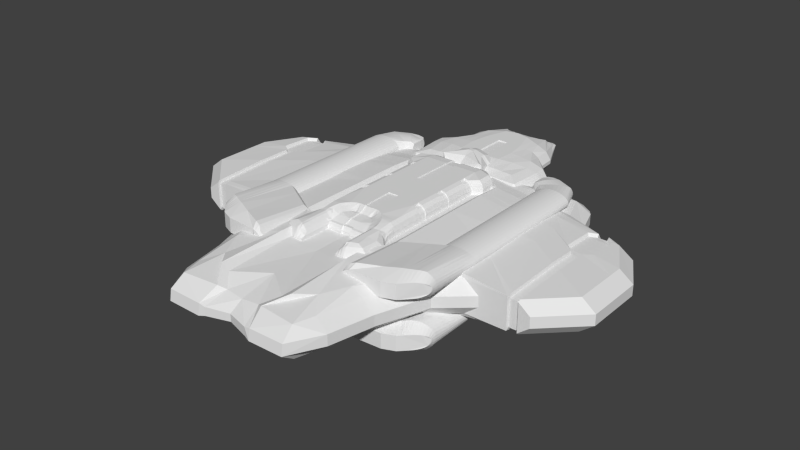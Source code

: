 # Source: Rebel-Flagship-006.blend  (saved by Blender 2.71.0; exported with 4.5.12 LTS)
import bpy
from mathutils import Matrix  # noqa: F401  (used for matrix-valued properties, if any)

bpy.ops.wm.read_factory_settings(use_empty=True)
scene = bpy.context.scene
scene.name = 'Scene'

# ---- collections
col_collection_1 = bpy.data.collections.new('Collection 1'); scene.collection.children.link(col_collection_1)

# ---- world
world_world = bpy.data.worlds.new('World'); scene.world = world_world
world_world.color = (0.05088, 0.05088, 0.05088)
world_world.use_sun_shadow = False
world_world.sun_shadow_jitter_overblur = 0.0
world_world.cycles.sampling_method = 'MANUAL'
world_world.cycles.sample_map_resolution = 256

# ---- meshes
me_cube_006 = bpy.data.meshes.new('Cube.006')
me_cube_006.from_pydata([(-0.705, -2.038, -0.4623), (-0.5393, -3.997, -0.06292), (-1.675, -2.549, -0.06292), (-0.7408, -3.295, -0.409), (-1.243, -2.528, -0.3882), (-0.9924, -3.002, -0.3571), (-1.193, -3.985, -0.06292), (-0.4675, -3.648, -0.2624), (-1.153, -3.705, -0.2539), (-1.42, -2.549, -0.2624), (-1.504, -3.37, -0.06292), (-1.256, -3.33, -0.2539), (-4.144, -0.4705, -0.06292), (-0.554, 2.82, -0.01835), (-0.9589, 1.014, -0.4623), (-2.378, 2.301, -0.06292), (-3.889, -0.4705, -0.2624), (-2.115, 2.244, -0.2539), (-0.5481, 2.679, -0.1287), (-1.247, 2.509, -0.06292), (-1.207, 2.262, -0.2539), (-2.451, 0.4204, -0.409), (-0.5393, 1.968, -0.409), (-1.651, 2.022, -0.3571), (-1.675, -2.549, 0.1367), (-0.5393, -3.964, 0.1367), (-0.705, -2.038, 0.5361), (-1.504, -3.37, 0.1367), (-1.42, -2.549, 0.3361), (-1.256, -3.33, 0.3277), (-0.4675, -3.648, 0.3361), (-1.193, -3.952, 0.1367), (-1.153, -3.705, 0.3277), (-1.243, -2.528, 0.4568), (-0.7408, -3.295, 0.4827), (-0.9924, -3.002, 0.4309), (-4.144, -0.4705, 0.1367), (-0.9589, 1.014, 0.5361), (-0.554, 2.82, 0.09212), (-3.889, -0.4705, 0.3361), (-2.378, 2.301, 0.1367), (-2.115, 2.244, 0.3277), (-0.5393, 1.968, 0.4827), (-2.451, 0.4204, 0.4241), (-1.651, 2.022, 0.3999), (-1.247, 2.509, 0.1367), (-0.5481, 2.679, 0.2025), (-1.207, 2.262, 0.3277), (0.0, 2.797, 0.1072), (0.0, 0.9579, 0.3885), (0.0, 2.55, 0.2479), (0.0, 1.877, 0.3885), (0.0, 0.9579, -0.3148), (0.0, 2.797, -0.03342), (0.0, 1.877, -0.3148), (0.0, 2.55, -0.1741), (0.0, -1.998, 0.3885), (0.0, -3.837, 0.1072), (0.0, -2.917, 0.3885), (0.0, -3.591, 0.2479), (0.0, -3.837, -0.03342), (0.0, -1.998, -0.3148), (0.0, -3.591, -0.1741), (0.0, -2.917, -0.3148), (-2.268, -1.149, 0.3361), (-1.734, -1.618, 0.3361), (-3.449, -1.151, 0.1367), (-2.523, -1.149, 0.1367), (-1.989, -1.618, 0.1367), (-1.734, -1.618, -0.2624), (-2.268, -1.149, -0.2624), (-1.989, -1.618, -0.06292), (-2.523, -1.149, -0.06292), (-3.449, -1.151, -0.06292), (-4.135, 0.6418, -0.06292), (-3.752, 1.315, -0.06292), (-3.502, 1.288, -0.2567), (-3.882, 0.6283, -0.2595), (-3.752, 1.315, 0.1367), (-4.135, 0.6418, 0.1367), (-3.882, 0.6283, 0.3333), (-3.502, 1.288, 0.3305), (-2.574, 1.739, -0.06292), (-2.325, 1.705, 0.3291), (-2.325, 1.705, -0.2553), (-2.574, 1.739, 0.1367), (0.0, 1.647, 0.3885), (0.0, 1.418, 0.3885), (0.0, 1.188, 0.3885), (-0.6828, 1.762, 0.4961), (-0.9589, 1.491, 0.5094), (-0.9589, 1.253, 0.5228), (-1.808, 1.702, 0.398), (-2.239, 1.398, 0.4063), (-2.442, 0.9969, 0.4152), (0.0, 0.2189, 0.3885), (0.0, -0.52, 0.3885), (0.0, -1.259, 0.3885), (-1.305, -1.643, 0.4633), (-1.704, -1.132, 0.4698), (-2.136, -0.3831, 0.4202), (-0.9589, 0.2471, 0.5361), (-0.9589, -1.183, 0.5361), (-0.705, -1.732, 0.5361), (-1.687, 2.314, -0.2539), (-2.096, 2.531, 0.1367), (-1.687, 2.314, 0.3277), (-2.096, 2.531, -0.06292), (-2.115, 2.244, 0.3277), (-2.307, 2.389, 0.1367), (-2.115, 2.244, -0.2539), (-2.307, 2.389, -0.06292), (-0.6828, 1.762, -0.4223), (-0.9589, 1.491, -0.4356), (-0.9589, 1.253, -0.449), (-2.442, 0.9969, -0.396), (-2.239, 1.398, -0.3831), (-1.808, 1.702, -0.3701), (0.0, 1.647, -0.3148), (0.0, 1.418, -0.3148), (0.0, 1.188, -0.3148), (-0.9589, 0.2471, -0.4623), (-0.9589, -1.183, -0.4623), (-0.705, -1.732, -0.4623), (-1.305, -1.643, -0.3934), (-1.704, -1.132, -0.3986), (-2.136, -0.3831, -0.4038), (0.0, 0.2189, -0.3148), (0.0, -0.52, -0.3148), (0.0, -1.259, -0.3148), (-0.8069, 1.483, 0.4126), (-0.8069, 1.008, -0.3601), (-0.3872, 1.958, -0.3176), (-0.3872, 2.678, -0.09486), (-0.3931, 2.819, -0.007039), (-0.5981, -2.055, 0.4339), (-0.5696, -3.318, 0.3914), (-0.3363, -3.574, 0.2749), (-0.4268, -3.96, 0.1162), (-0.3931, 2.819, 0.08081), (-0.3872, 2.678, 0.1686), (-0.3872, 1.958, 0.3914), (-0.8069, 1.008, 0.4339), (-0.4268, -3.96, -0.04248), (-0.3363, -3.574, -0.2012), (-0.5696, -3.318, -0.3176), (-0.5981, -2.055, -0.3601), (-0.8069, 0.2438, 0.4339), (-0.8069, 1.245, 0.4232), (-0.5308, 1.753, 0.402), (-0.5797, -1.786, 0.4339), (-0.8069, -1.183, 0.4339), (-0.8069, 1.245, -0.3495), (-0.8069, 1.483, -0.3389), (-0.5308, 1.753, -0.3282), (-0.5797, -1.786, -0.3601), (-0.8069, -1.183, -0.3601), (-0.8069, 0.2438, -0.3601), (-3.38, 0.6962, -0.3209), (-2.906, 0.6972, -0.3391), (-3.043, -1.15, 0.1367), (-3.234, -1.15, 0.1367), (-3.043, -1.041, -0.2826), (-3.38, 1.303, -0.2736), (-2.906, 1.321, -0.2947), (-3.234, -1.15, -0.06292), (-3.043, -1.15, -0.06292), (-3.043, 1.424, -0.2563), (-3.234, 1.424, -0.2565), (-3.043, 1.552, -0.06292), (-3.234, 1.552, -0.06292), (-3.234, -0.06492, 0.3762), (-3.043, 0.05389, 0.3879), (-3.043, -1.041, 0.3482), (-3.234, -1.111, 0.3361), (-3.043, 1.552, 0.1367), (-3.234, 1.552, 0.1367), (-3.043, 1.424, 0.33), (-3.234, 1.424, 0.3303), (-3.043, -1.15, 0.3361), (-3.043, 0.05389, -0.3487), (-3.234, -0.06492, -0.3291), (-2.906, 0.6972, 0.3811), (-3.38, 0.6962, 0.3702), (-3.234, -1.151, 0.3045), (-3.043, -1.15, -0.2624), (-3.234, -1.151, -0.2308), (-3.234, -1.111, -0.2624), (-2.906, 1.321, 0.3533), (-3.38, 1.303, 0.3406), (-2.445, 0.8527, 0.4174), (-3.884, 0.3536, -0.2603), (-0.9589, 1.193, -0.4523), (-4.137, 0.3637, 0.1367), (0.0, 1.13, -0.3148), (-4.137, 0.3637, -0.06292), (-3.884, 0.3536, 0.334), (0.0, 1.13, 0.3885), (-0.9589, 1.193, 0.5261), (-2.445, 0.8527, -0.3992), (-0.8069, 1.186, 0.4259), (-0.8069, 1.186, -0.3521), (-3.234, 0.5794, 0.3717), (-3.043, 0.5794, 0.3828), (-3.234, 0.5794, -0.323), (-3.043, 0.5794, -0.3415), (-3.187, -1.106, 0.2848), (-3.187, -1.106, -0.2166), (-3.349, 0.6796, -0.2657), (-2.937, 0.6806, -0.2809), (-3.056, -1.105, 0.1177), (-3.222, -1.105, 0.1177), (-3.056, -0.9995, -0.2336), (-3.349, 1.266, -0.226), (-2.937, 1.284, -0.2437), (-3.222, -1.105, -0.04953), (-3.056, -1.105, -0.04953), (-3.056, 1.383, -0.2115), (-3.222, 1.383, -0.2117), (-3.056, 1.507, -0.04953), (-3.222, 1.507, -0.04953), (-3.222, -0.05606, 0.3183), (-3.056, 0.05879, 0.3282), (-3.056, -0.9995, 0.2949), (-3.222, -1.067, 0.2848), (-3.056, 1.507, 0.1177), (-3.222, 1.507, 0.1177), (-3.056, 1.383, 0.2797), (-3.222, 1.383, 0.2799), (-3.056, -1.105, 0.2848), (-3.056, 0.05879, -0.2889), (-3.222, -0.05606, -0.2725), (-2.937, 0.6806, 0.3224), (-3.349, 0.6796, 0.3133), (-3.222, -1.106, 0.2583), (-3.056, -1.105, -0.2166), (-3.222, -1.106, -0.1901), (-3.222, -1.067, -0.2166), (-2.937, 1.284, 0.2991), (-3.349, 1.266, 0.2885), (-3.222, 0.5668, 0.3145), (-3.056, 0.5668, 0.3239), (-3.222, 0.5668, -0.2674), (-3.056, 0.5668, -0.2829)], [], [(157, 131, 52, 127), (139, 48, 53, 134), (147, 142, 37, 101), (138, 25, 1, 143), (0, 3, 5, 4), (3, 7, 8, 5), (1, 6, 8, 7), (6, 10, 11, 8), (2, 9, 11, 10), (9, 4, 5, 11), (5, 8, 11), (177, 83, 85, 175), (107, 19, 20, 104), (13, 18, 20, 19), (18, 22, 23, 20), (112, 117, 23, 22), (117, 84, 17, 23), (17, 110, 104, 20, 23), (24, 27, 29, 28), (27, 31, 32, 29), (25, 30, 32, 31), (30, 34, 35, 32), (26, 33, 35, 34), (33, 28, 29, 35), (29, 32, 35), (45, 105, 106, 47), (83, 92, 44, 41), (89, 42, 44, 92), (42, 46, 47, 44), (38, 45, 47, 46), (109, 40, 41, 108), (41, 44, 47, 106, 108), (1, 25, 31, 6), (6, 31, 27, 10), (10, 27, 24, 2), (101, 37, 43, 100), (173, 100, 43, 172), (186, 187, 237, 236), (38, 13, 19, 45), (109, 111, 15, 40), (85, 82, 169, 175), (123, 0, 4, 124), (69, 124, 4, 9), (69, 9, 2, 71), (154, 112, 22, 132), (132, 22, 18, 133), (133, 18, 13, 134), (135, 26, 34, 136), (136, 34, 30, 137), (137, 30, 25, 138), (139, 38, 46, 140), (140, 46, 42, 141), (200, 198, 37, 142), (143, 1, 7, 144), (144, 7, 3, 145), (145, 3, 0, 146), (66, 36, 12, 73), (28, 65, 68, 24), (65, 64, 67, 68), (161, 184, 66), (16, 187, 186, 73, 12), (185, 70, 72, 166), (70, 69, 71, 72), (24, 68, 71, 2), (68, 67, 72, 71), (165, 161, 66, 73), (33, 98, 65, 28), (195, 191, 16, 12), (76, 77, 74, 75), (90, 89, 92, 93), (26, 103, 98, 33), (193, 196, 80, 79), (91, 90, 93, 94), (79, 80, 81, 78), (45, 19, 107, 105), (105, 109, 108, 106), (193, 195, 12, 36), (17, 84, 82, 15), (40, 15, 82, 85), (98, 99, 64, 65), (151, 147, 101, 102), (103, 102, 99, 98), (203, 190, 94, 182), (135, 150, 103, 26), (64, 99, 100, 173, 179), (141, 42, 89, 149), (102, 101, 100, 99), (170, 168, 76, 75), (150, 151, 102, 103), (85, 83, 41, 40), (198, 91, 94, 190), (182, 94, 93, 188), (188, 93, 92, 83, 177), (111, 107, 104, 110), (105, 107, 111, 109), (130, 90, 91, 148), (75, 74, 79, 78), (149, 89, 90, 130), (15, 111, 110, 17), (192, 199, 115, 114), (114, 115, 116, 113), (113, 116, 117, 112), (201, 192, 114, 152), (152, 114, 113, 153), (153, 113, 112, 154), (146, 155, 129, 61), (155, 156, 128, 129), (156, 157, 127, 128), (14, 121, 126, 21), (121, 122, 125, 126), (122, 123, 124, 125), (70, 125, 124, 69), (177, 175, 225, 227), (181, 187, 16), (204, 181, 16, 191), (163, 158, 77, 76), (168, 163, 76), (121, 14, 131, 157), (38, 139, 134, 13), (95, 49, 142, 147), (57, 138, 143, 60), (118, 154, 132, 54), (54, 132, 133, 55), (55, 133, 134, 53), (56, 135, 136, 58), (58, 136, 137, 59), (59, 137, 138, 57), (48, 139, 140, 50), (50, 140, 141, 51), (197, 200, 142, 49), (60, 143, 144, 62), (62, 144, 145, 63), (63, 145, 146, 61), (96, 95, 147, 151), (56, 97, 150, 135), (51, 141, 149, 86), (97, 96, 151, 150), (87, 130, 148, 88), (86, 149, 130, 87), (194, 201, 152, 120), (120, 152, 153, 119), (119, 153, 154, 118), (0, 123, 155, 146), (123, 122, 156, 155), (122, 121, 157, 156), (80, 183, 189, 81), (188, 177, 227, 238), (181, 204, 242, 231), (174, 39, 36, 66, 184), (180, 162, 212, 230), (21, 126, 162, 180), (170, 176, 226, 220), (115, 159, 164, 116), (196, 202, 183, 80), (165, 186, 236, 215), (167, 164, 214, 217), (81, 189, 178), (183, 202, 240, 233), (166, 160, 210, 216), (64, 179, 160, 67), (186, 165, 73), (182, 188, 238, 232), (172, 203, 241, 222), (67, 160, 166, 72), (174, 171, 39), (176, 178, 228, 226), (126, 125, 70, 185, 162), (176, 170, 75, 78), (178, 189, 239, 228), (162, 185, 235, 212), (116, 164, 167, 84, 117), (187, 181, 231, 237), (199, 205, 159, 115), (81, 178, 176, 78), (169, 167, 217, 219), (160, 179, 229, 210), (82, 84, 167, 169), (148, 91, 198, 200), (74, 77, 191, 195), (36, 39, 196, 193), (79, 74, 195, 193), (172, 43, 190, 203), (37, 198, 190, 43), (14, 21, 199, 192), (131, 14, 192, 201), (158, 204, 191, 77), (88, 148, 200, 197), (52, 131, 201, 194), (39, 171, 202, 196), (164, 159, 209, 214), (163, 168, 218, 213), (21, 180, 205, 199), (206, 224, 234), (212, 235, 207), (233, 232, 238, 239), (237, 207, 236), (230, 212, 207, 237, 231), (209, 208, 213, 214), (240, 241, 232, 233), (229, 223, 206), (239, 238, 227, 228), (229, 206, 234, 211, 210), (207, 235, 216, 215, 236), (210, 211, 215, 216), (206, 223, 222, 221, 224), (225, 219, 220, 226), (214, 213, 218, 217), (243, 242, 208, 209), (228, 227, 225, 226), (219, 217, 218, 220), (221, 222, 241, 240), (230, 231, 242, 243), (171, 174, 224, 221), (204, 158, 208, 242), (203, 182, 232, 241), (185, 166, 216, 235), (158, 163, 213, 208), (175, 169, 219, 225), (205, 180, 230, 243), (184, 161, 211, 234), (168, 170, 220, 218), (174, 184, 234, 224), (173, 172, 222, 223), (202, 171, 221, 240), (179, 173, 223, 229), (159, 205, 243, 209), (189, 183, 233, 239), (161, 165, 215, 211)])
me_cube_006.use_remesh_preserve_volume = False
me_cube_006.use_remesh_preserve_attributes = False
me_cube_006.use_mirror_vertex_groups = False
me_cube_006.update()
me_cube_001 = bpy.data.meshes.new('Cube.001')
me_cube_001.from_pydata([(-0.8811, -0.7808, 0.3106), (-0.9067, -0.7701, 0.3085), (-0.9302, -0.7603, 0.3048), (-0.9509, -0.7517, 0.2874), (-0.9679, -0.7446, 0.2695), (-0.9805, -0.7394, 0.249), (-0.9882, -0.7361, 0.2268), (-0.9908, -0.735, 0.2038), (-0.9882, -0.7361, 0.1807), (-0.9805, -0.7394, 0.1585), (-0.9679, -0.7446, 0.1381), (-0.9509, -0.7517, 0.1202), (-0.9302, -0.7603, 0.1054), (-0.9067, -0.7701, 0.09452), (-0.8811, -0.7808, 0.08779), (-0.8545, -0.7919, 0.08552), (-0.8279, -0.803, 0.08779), (-0.8023, -0.8136, 0.09452), (-0.772, -0.8252, 0.1054), (-0.772, -0.8252, 0.3096), (-0.8023, -0.8136, 0.3096), (-0.8279, -0.803, 0.3096), (-0.8545, -0.7919, 0.3096), (-0.975, -0.3517, 0.2429), (-0.8795, -0.3517, 0.2744), (-0.9336, -0.3517, 0.2633), (-0.9077, -0.3517, 0.2702), (-0.9563, -0.3517, 0.2541), (-0.9889, -0.3517, 0.23), (-0.9974, -0.3517, 0.2161), (-1.0, -0.3517, 0.2016), (-0.9974, -0.3517, 0.1872), (-0.975, -0.3517, 0.1604), (-0.9889, -0.3517, 0.1733), (-0.9336, -0.3517, 0.14), (-0.9077, -0.3517, 0.1331), (-0.8795, -0.3517, 0.1289), (-0.7928, -0.3517, 0.1331), (-0.821, -0.3517, 0.1289), (-0.7669, -0.3517, 0.14), (-0.8503, -0.3517, 0.1274), (-0.7255, -0.3517, 0.1604), (-0.7002, -0.3517, 0.2016), (-0.7116, -0.3517, 0.23), (-0.7255, -0.3517, 0.2429), (-0.9563, -0.3517, 0.1492), (-0.7116, -0.3517, 0.1733), (-0.7031, -0.3517, 0.1872), (-0.7031, -0.3517, 0.2161), (-0.7442, -0.3517, 0.2541), (-0.821, -0.3517, 0.2744), (-0.7669, -0.3517, 0.2633), (-0.8503, -0.3517, 0.2758), (-0.7928, -0.3517, 0.2702), (-0.7442, -0.3517, 0.1492), (-0.772, -0.8252, 0.1054), (-0.7669, -0.3517, 0.14), (-0.7255, -0.3517, 0.1604), (-0.7002, -0.3517, 0.2016), (-0.7116, -0.3517, 0.23), (-0.7255, -0.3517, 0.2429), (-0.7116, -0.3517, 0.1733), (-0.7031, -0.3517, 0.1872), (-0.7031, -0.3517, 0.2161), (-0.7442, -0.3517, 0.2541), (-0.7669, -0.3517, 0.2633), (-0.7442, -0.3517, 0.1492), (-0.4821, -0.943, 0.1054), (-0.4419, -0.952, 0.1202), (-0.4216, -0.9617, 0.1381), (-0.4114, -0.9711, 0.1585), (-0.3902, -0.9651, 0.1807), (-0.3873, -0.9651, 0.2038), (-0.3902, -0.9651, 0.2268), (-0.4114, -0.971, 0.249), (-0.4216, -0.9617, 0.2695), (-0.4419, -0.952, 0.2874), (-0.4821, -0.943, 0.3021), (-0.463, -0.5165, 0.14), (-0.4216, -0.5165, 0.1604), (-0.3963, -0.5165, 0.2016), (-0.4077, -0.5165, 0.23), (-0.4216, -0.5165, 0.2429), (-0.4077, -0.5165, 0.1733), (-0.3992, -0.5165, 0.1872), (-0.3992, -0.5165, 0.2161), (-0.4403, -0.5165, 0.2541), (-0.463, -0.5165, 0.2633), (-0.4403, -0.5165, 0.1492), (-0.9091, -0.861, 0.2633), (-0.9285, -0.8424, 0.2603), (-0.9463, -0.8253, 0.2545), (-0.962, -0.8103, 0.2466), (-0.9758, -0.7912, 0.2369), (-0.9821, -0.7799, 0.226), (-0.9859, -0.773, 0.214), (-0.9872, -0.7707, 0.2016), (-0.9859, -0.773, 0.1893), (-0.9821, -0.7799, 0.1773), (-0.9758, -0.7912, 0.1664), (-0.962, -0.8103, 0.1567), (-0.9463, -0.8253, 0.1488), (-0.9285, -0.8424, 0.143), (-0.9091, -0.861, 0.14), (-0.8889, -0.8803, 0.14), (-0.8688, -0.8996, 0.14), (-0.8494, -0.9182, 0.14), (-0.8261, -0.9392, 0.14), (-0.8261, -0.9392, 0.2633), (-0.8494, -0.9181, 0.2633), (-0.8688, -0.8996, 0.2633), (-0.8889, -0.8803, 0.2633), (-0.4637, -0.9902, 0.14), (-0.4409, -0.9902, 0.1492), (-0.4223, -0.9902, 0.1604), (-0.4084, -0.9902, 0.1733), (-0.3999, -0.9902, 0.1872), (-0.397, -0.9902, 0.2016), (-0.3999, -0.9902, 0.2161), (-0.4084, -0.9902, 0.23), (-0.4223, -0.9902, 0.2429), (-0.4409, -0.9902, 0.2541), (-0.4637, -0.9902, 0.2633), (-0.8417, 0.7433, 0.2758), (-0.9664, 0.7433, 0.2429), (-0.8709, 0.7433, 0.2744), (-0.925, 0.7433, 0.2633), (-0.8991, 0.7433, 0.2702), (-0.9477, 0.7433, 0.2541), (-0.9803, 0.7433, 0.23), (-0.9888, 0.7433, 0.2161), (-0.9917, 0.7433, 0.2016), (-0.9888, 0.7433, 0.1872), (-0.9664, 0.7433, 0.1604), (-0.9803, 0.7433, 0.1733), (-0.925, 0.7433, 0.14), (-0.8991, 0.7433, 0.1331), (-0.8709, 0.7433, 0.1289), (-0.7843, 0.7433, 0.1331), (-0.8124, 0.7433, 0.1289), (-0.7583, 0.7433, 0.14), (-0.8417, 0.7433, 0.1274), (-0.7169, 0.7433, 0.1604), (-0.6916, 0.7433, 0.2016), (-0.7031, 0.7433, 0.23), (-0.7169, 0.7433, 0.2429), (-0.9477, 0.7433, 0.1492), (-0.7031, 0.7433, 0.1733), (-0.6945, 0.7433, 0.1872), (-0.6945, 0.7433, 0.2161), (-0.7356, 0.7433, 0.2541), (-0.8124, 0.7433, 0.2744), (-0.7583, 0.7433, 0.2633), (-0.7843, 0.7433, 0.2702), (-0.7356, 0.7433, 0.1492), (-0.6039, -0.4176, 0.2429), (-0.6226, -0.4176, 0.2541), (-0.5787, -0.4176, 0.2016), (-0.5815, -0.4176, 0.2161), (-0.656, -0.8723, 0.1054), (-0.6453, -0.4176, 0.14), (-0.5901, -0.4176, 0.23), (-0.5901, -0.4176, 0.1733), (-0.6039, -0.4176, 0.1604), (-0.6226, -0.4176, 0.1492), (-0.656, -0.8723, 0.3021), (-0.6453, -0.4176, 0.2633), (-0.5815, -0.4176, 0.1872), (-0.7263, -0.9765, 0.14), (-0.7263, -0.9765, 0.2633), (-0.4639, -0.9893, 0.2541), (-0.4641, -0.9886, 0.2429), (-0.4642, -0.9881, 0.23), (-0.4643, -0.9877, 0.2161), (-0.4643, -0.9876, 0.2016), (-0.4643, -0.9877, 0.1872), (-0.4642, -0.9881, 0.1733), (-0.4641, -0.9886, 0.1604), (-0.4639, -0.9893, 0.1492), (-0.682, 0.7995, 0.2478), (-0.8895, 0.9038, 0.2478), (-0.647, 0.8039, 0.0), (-0.682, 0.7995, 0.1345), (-0.8895, 0.9038, 0.1287), (-0.7858, 0.8516, 0.2602), (-0.6576, 0.7873, 0.1911), (-0.914, 0.916, 0.1911), (-0.7858, 0.8516, 0.115), (-0.61, 0.8474, 0.1911), (-0.845, 0.8814, 0.2558), (-0.6665, 0.7917, 0.2237), (-0.905, 0.9116, 0.1553), (-0.7266, 0.8219, 0.1199), (-0.7266, 0.8219, 0.2558), (-0.6665, 0.7917, 0.1586), (-0.905, 0.9116, 0.227), (-0.845, 0.8814, 0.1199), (-0.6104, 0.9117, 0.1911), (-0.6103, 0.8956, 0.1805), (-0.6103, 0.8956, 0.2018), (-0.6104, 0.9127, 0.1531), (-0.6108, 0.9648, 0.2027), (-0.6098, 0.8264, 0.1796), (-0.6102, 0.8785, 0.2325), (-0.6102, 0.8785, 0.1531), (-0.869, 0.8935, 0.2518), (-0.6744, 0.7957, 0.2368), (-0.8972, 0.9076, 0.1409), (-0.7025, 0.8098, 0.1305), (-0.7025, 0.8098, 0.2518), (-0.6744, 0.7957, 0.1455), (-0.8972, 0.9076, 0.2414), (-0.869, 0.8935, 0.1243), (-0.6108, 0.9648, 0.1796), (-0.6098, 0.8264, 0.2027), (-0.6104, 0.9127, 0.2325), (-0.6102, 0.8795, 0.1911), (-0.8168, 0.8673, 0.259), (-0.6601, 0.7885, 0.2083), (-0.9114, 0.9148, 0.1722), (-0.7547, 0.836, 0.1164), (-0.7547, 0.836, 0.259), (-0.6601, 0.7885, 0.174), (-0.9114, 0.9148, 0.21), (-0.8168, 0.8673, 0.1164), (-0.6107, 0.9439, 0.1911), (-0.6103, 0.8956, 0.1591), (-0.6103, 0.8956, 0.2232), (-0.6106, 0.9415, 0.1531), (-0.6108, 0.957, 0.2218), (-0.6099, 0.8342, 0.1605), (-0.61, 0.8497, 0.2325), (-0.61, 0.8497, 0.1531), (-0.6108, 0.957, 0.1605), (-0.6099, 0.8342, 0.2218), (-0.6106, 0.9415, 0.2325), (-0.6101, 0.8635, 0.1698), (-0.6105, 0.9278, 0.1698), (-0.6105, 0.9278, 0.2125), (-0.6101, 0.8635, 0.2125), (-0.6101, 0.8635, 0.1911), (-0.6105, 0.9278, 0.1911), (-0.6103, 0.8956, 0.1698), (-0.6103, 0.8956, 0.2125), (-0.6106, 0.9282, 0.1531), (-0.6108, 0.9613, 0.213), (-0.6098, 0.8299, 0.1693), (-0.6101, 0.863, 0.2325), (-0.6101, 0.863, 0.1531), (-0.6108, 0.9613, 0.1693), (-0.6098, 0.8299, 0.213), (-0.6106, 0.9282, 0.2325), (-0.6103, 0.8956, 0.1911), (-0.6103, 0.8956, 0.1531), (-0.6108, 0.9662, 0.1911), (-0.6098, 0.825, 0.1911), (-0.6103, 0.8956, 0.2325), (-0.6107, 0.9528, 0.1531), (-0.6099, 0.8385, 0.1531), (-0.6107, 0.9528, 0.2325), (-0.6099, 0.8385, 0.2325), (-0.6381, 0.8284, 0.2478), (-0.7531, 0.963, 0.2478), (-0.6381, 0.8284, 0.1345), (-0.7531, 0.963, 0.1345), (-0.6956, 0.8957, 0.2602), (-0.6246, 0.8125, 0.1911), (-0.7666, 0.9788, 0.1911), (-0.6956, 0.8957, 0.122), (-0.6379, 0.984, 0.1498), (-0.7284, 0.9341, 0.2558), (-0.6295, 0.8183, 0.2237), (-0.7617, 0.973, 0.1553), (-0.6628, 0.8573, 0.1265), (-0.6628, 0.8573, 0.2558), (-0.6295, 0.8183, 0.1586), (-0.7617, 0.973, 0.227), (-0.7284, 0.9341, 0.1265), (-0.6127, 0.8242, 0.2037), (-0.6342, 0.943, 0.2354), (-0.6387, 0.9883, 0.1578), (-0.6127, 0.8242, 0.1786), (-0.6379, 0.984, 0.2325), (-0.6289, 0.9133, 0.1416), (-0.6134, 0.8278, 0.2149), (-0.6196, 0.862, 0.1439), (-0.7417, 0.9497, 0.2518), (-0.6339, 0.8234, 0.2368), (-0.7573, 0.9679, 0.1409), (-0.6495, 0.8417, 0.1305), (-0.6495, 0.8417, 0.2518), (-0.6339, 0.8234, 0.1455), (-0.7573, 0.9679, 0.2414), (-0.7417, 0.9497, 0.1305), (-0.6142, 0.8323, 0.2245), (-0.6196, 0.862, 0.2383), (-0.6404, 0.9979, 0.1911), (-0.6171, 0.8483, 0.1469), (-0.7128, 0.9158, 0.259), (-0.626, 0.8142, 0.2083), (-0.7652, 0.9772, 0.1722), (-0.6784, 0.8755, 0.1233), (-0.6784, 0.8755, 0.259), (-0.626, 0.8142, 0.174), (-0.7652, 0.9772, 0.21), (-0.7128, 0.9158, 0.1233), (-0.6342, 0.943, 0.1469), (-0.6395, 0.9928, 0.2149), (-0.6225, 0.878, 0.2407), (-0.615, 0.8367, 0.1498), (-0.6268, 0.8324, 0.142), (-0.6243, 0.8278, 0.1515), (-0.6511, 0.8767, 0.2501), (-0.6615, 0.8957, 0.2511), (-0.6936, 0.9914, 0.2194), (-0.6958, 0.9953, 0.206), (-0.6893, 0.9464, 0.1385), (-0.6813, 0.9317, 0.135), (-0.6337, 0.8449, 0.1385), (-0.6966, 0.9969, 0.1911), (-0.6958, 0.9953, 0.1762), (-0.6417, 0.8596, 0.2473), (-0.6216, 0.823, 0.1629), (-0.6243, 0.8278, 0.2308), (-0.6268, 0.8324, 0.2403), (-0.6719, 0.9146, 0.2501), (-0.6936, 0.9914, 0.1629), (-0.6417, 0.8596, 0.135), (-0.6813, 0.9317, 0.2473), (-0.6216, 0.823, 0.2194), (-0.6719, 0.9146, 0.1322), (-0.6615, 0.8957, 0.1311), (-0.6884, 0.982, 0.2403), (-0.691, 0.9866, 0.2308), (-0.6195, 0.8191, 0.1762), (-0.6187, 0.8175, 0.1911), (-0.6337, 0.8449, 0.2438), (-0.6511, 0.8767, 0.1322), (-0.691, 0.9866, 0.1515), (-0.6884, 0.982, 0.142), (-0.6195, 0.8191, 0.206), (-0.6893, 0.9464, 0.2438), (-0.6101, 0.8635, 0.2232), (-0.6101, 0.8635, 0.2018), (-0.6102, 0.8795, 0.2125), (-0.61, 0.8474, 0.2125), (-0.6105, 0.9278, 0.2232), (-0.6105, 0.9278, 0.2018), (-0.6107, 0.9439, 0.2125), (-0.6104, 0.9117, 0.2125), (-0.6105, 0.9278, 0.1805), (-0.6105, 0.9278, 0.1591), (-0.6107, 0.9439, 0.1698), (-0.6104, 0.9117, 0.1698), (-0.6101, 0.8635, 0.1805), (-0.6101, 0.8635, 0.1591), (-0.6102, 0.8795, 0.1698), (-0.61, 0.8474, 0.1698), (-0.61, 0.8474, 0.2232), (-0.6104, 0.9117, 0.2232), (-0.6104, 0.9117, 0.1805), (-0.61, 0.8474, 0.1805), (-0.6102, 0.8795, 0.2232), (-0.6102, 0.8795, 0.2018), (-0.61, 0.8474, 0.2018), (-0.6107, 0.9439, 0.2232), (-0.6107, 0.9439, 0.2018), (-0.6104, 0.9117, 0.2018), (-0.6107, 0.9439, 0.1805), (-0.6107, 0.9439, 0.1591), (-0.6104, 0.9117, 0.1591), (-0.6102, 0.8795, 0.1805), (-0.6102, 0.8795, 0.1591), (-0.61, 0.8474, 0.1591), (-0.6225, 0.878, 0.1416), (-0.6171, 0.8483, 0.2354), (-0.6125, 0.8227, 0.1911), (-0.6387, 0.9883, 0.2245), (-0.6257, 0.8956, 0.1407), (-0.6318, 0.9293, 0.2383), (-0.6395, 0.9928, 0.1674), (-0.6289, 0.9133, 0.2407), (-0.615, 0.8367, 0.2325), (-0.6134, 0.8278, 0.1674), (-0.6401, 0.9965, 0.1786), (-0.6318, 0.9293, 0.1439), (-0.6401, 0.9965, 0.2037), (-0.6257, 0.8956, 0.2416), (-0.6142, 0.8323, 0.1578)], [], [(2, 91, 90, 1), (0, 22, 52, 24), (2, 1, 26, 25), (1, 0, 24, 26), (7, 6, 29, 30), (9, 8, 31, 33), (12, 11, 45, 34), (10, 9, 33, 32), (8, 7, 30, 31), (11, 10, 32, 45), (17, 16, 38, 37), (15, 14, 36, 40), (47, 62, 61, 46), (13, 12, 34, 35), (49, 64, 60, 44), (14, 13, 35, 36), (43, 59, 63, 48), (6, 5, 28, 29), (5, 4, 23, 28), (3, 2, 25, 27), (21, 20, 53, 50), (20, 19, 51, 53), (22, 21, 50, 52), (4, 3, 27, 23), (18, 17, 37, 39), (16, 15, 40, 38), (155, 82, 81, 161), (15, 104, 103, 14), (161, 81, 85, 158), (77, 122, 121, 76), (156, 86, 82, 155), (70, 115, 114, 69), (158, 85, 80, 157), (160, 78, 67, 159), (39, 56, 55, 18), (54, 66, 56, 39), (41, 57, 66, 54), (42, 58, 62, 47), (44, 60, 59, 43), (51, 65, 64, 49), (46, 61, 57, 41), (48, 63, 58, 42), (68, 67, 78, 88), (73, 72, 80, 85), (70, 69, 79, 83), (71, 70, 83, 84), (75, 74, 81, 82), (72, 71, 84, 80), (74, 73, 85, 81), (77, 76, 86, 87), (76, 75, 82, 86), (69, 68, 88, 79), (162, 83, 79, 163), (164, 88, 78, 160), (163, 79, 88, 164), (165, 77, 87, 166), (166, 87, 86, 156), (21, 110, 109, 20), (75, 120, 119, 74), (157, 80, 84, 167), (11, 100, 99, 10), (167, 84, 83, 162), (112, 113, 178), (174, 117, 118, 173), (171, 120, 121, 170), (173, 118, 119, 172), (172, 119, 120, 171), (176, 115, 116, 175), (175, 116, 117, 174), (170, 121, 122), (178, 113, 114, 177), (177, 114, 115, 176), (165, 169, 122, 77), (0, 89, 111, 22), (17, 106, 105, 16), (1, 90, 89, 0), (9, 98, 97, 8), (69, 114, 113, 68), (12, 101, 100, 11), (71, 116, 115, 70), (4, 93, 92, 3), (16, 105, 104, 15), (14, 103, 102, 13), (72, 117, 116, 71), (18, 107, 106, 17), (73, 118, 117, 72), (13, 102, 101, 12), (5, 94, 93, 4), (74, 119, 118, 73), (20, 109, 108, 19), (8, 97, 96, 7), (7, 96, 95, 6), (10, 99, 98, 9), (68, 113, 112, 67), (3, 92, 91, 2), (76, 121, 120, 75), (6, 95, 94, 5), (22, 111, 110, 21), (24, 52, 123, 125), (25, 26, 127, 126), (26, 24, 125, 127), (30, 29, 130, 131), (33, 31, 132, 134), (34, 45, 146, 135), (32, 33, 134, 133), (31, 30, 131, 132), (45, 32, 133, 146), (37, 38, 139, 138), (40, 36, 137, 141), (54, 39, 140, 154), (48, 42, 143, 149), (35, 34, 135, 136), (46, 41, 142, 147), (47, 46, 147, 148), (44, 43, 144, 145), (36, 35, 136, 137), (42, 47, 148, 143), (43, 48, 149, 144), (29, 28, 129, 130), (28, 23, 124, 129), (27, 25, 126, 128), (50, 53, 153, 151), (53, 51, 152, 153), (51, 49, 150, 152), (52, 50, 151, 123), (23, 27, 128, 124), (49, 44, 145, 150), (39, 37, 138, 140), (38, 40, 141, 139), (41, 54, 154, 142), (60, 155, 161, 59), (59, 161, 158, 63), (64, 156, 155, 60), (63, 158, 157, 58), (56, 160, 159, 55), (61, 162, 163, 57), (66, 164, 160, 56), (57, 163, 164, 66), (65, 166, 156, 64), (58, 157, 167, 62), (62, 167, 162, 61), (67, 112, 168, 159), (159, 168, 107, 55), (90, 91, 92, 93, 94, 95, 96, 97, 98, 99, 100, 101, 102, 103, 104, 105, 106, 107, 108, 109, 110, 111, 89), (107, 168, 169, 108), (112, 122, 169, 168), (19, 65, 51), (19, 165, 166, 65), (19, 108, 169, 165), (199, 243, 344, 363), (344, 362, 342, 239), (243, 227, 362, 344), (227, 256, 203, 362), (357, 361, 202, 246), (236, 354, 361, 357), (354, 240, 188, 361), (353, 360, 198, 242), (237, 350, 360, 353), (350, 241, 197, 360), (349, 359, 227, 243), (238, 346, 359, 349), (346, 251, 215, 359), (345, 358, 234, 250), (239, 342, 358, 345), (342, 247, 231, 358), (373, 357, 246, 230), (372, 356, 236, 355), (371, 216, 240, 354), (370, 353, 242, 226), (369, 352, 237, 351), (368, 225, 241, 350), (367, 349, 243, 199), (366, 348, 238, 347), (365, 235, 251, 346), (364, 345, 250, 214), (363, 344, 239, 343), (362, 203, 247, 342), (361, 188, 255, 202), (360, 197, 252, 198), (359, 215, 256, 227), (358, 231, 260, 234), (223, 304, 267, 186), (183, 264, 293, 212), (189, 270, 286, 205), (191, 272, 288, 207), (218, 299, 271, 190), (205, 286, 262, 180), (209, 290, 274, 193), (220, 301, 273, 192), (185, 266, 299, 218), (207, 288, 264, 183), (211, 292, 276, 195), (194, 275, 303, 222), (187, 268, 301, 220), (179, 261, 290, 209), (196, 277, 305, 224), (222, 303, 266, 185), (180, 262, 292, 211), (224, 305, 268, 187), (190, 271, 287, 206), (217, 298, 270, 189), (192, 273, 289, 208), (219, 300, 272, 191), (184, 265, 298, 217), (206, 287, 261, 179), (210, 291, 275, 194), (193, 274, 302, 221), (186, 267, 300, 219), (208, 289, 263, 182), (212, 293, 277, 196), (195, 276, 304, 223), (221, 302, 265, 184), (182, 263, 291, 210), (123, 151, 221, 184), (151, 153, 193, 221), (153, 152, 209, 193), (152, 150, 179, 209), (150, 145, 206, 179), (145, 144, 190, 206), (144, 149, 218, 190), (149, 143, 185, 218), (143, 148, 222, 185), (148, 147, 194, 222), (147, 142, 210, 194), (142, 154, 182, 210), (154, 140, 208, 182), (140, 138, 192, 208), (138, 139, 220, 192), (139, 141, 187, 220), (141, 137, 224, 187), (137, 136, 196, 224), (136, 135, 212, 196), (135, 146, 183, 212), (146, 133, 207, 183), (133, 134, 191, 207), (134, 132, 219, 191), (132, 131, 186, 219), (131, 130, 223, 186), (130, 129, 195, 223), (129, 124, 211, 195), (124, 128, 180, 211), (128, 126, 205, 180), (126, 127, 189, 205), (127, 125, 217, 189), (125, 123, 184, 217), (263, 310, 311, 291), (302, 312, 313, 265), (276, 314, 315, 304), (293, 316, 317, 277), (289, 318, 310, 263), (267, 319, 320, 300), (274, 321, 312, 302), (291, 311, 322, 275), (287, 323, 324, 261), (265, 313, 325, 298), (300, 320, 326, 272), (273, 327, 318, 289), (298, 325, 328, 270), (271, 329, 323, 287), (305, 330, 331, 268), (262, 332, 333, 292), (303, 334, 335, 266), (277, 317, 330, 305), (261, 324, 336, 290), (268, 331, 337, 301), (275, 322, 334, 303), (292, 333, 314, 276), (288, 338, 339, 264), (266, 335, 340, 299), (301, 337, 327, 273), (290, 336, 321, 274), (286, 341, 332, 262), (299, 340, 329, 271), (272, 326, 338, 288), (270, 328, 341, 286), (264, 339, 316, 293), (304, 315, 319, 267), (386, 201, 254, 296), (269, 257, 228, 306), (379, 251, 235, 279), (380, 249, 233, 280), (278, 214, 250, 284), (279, 235, 259, 282), (375, 231, 247, 295), (374, 204, 248, 285), (376, 255, 214, 278), (280, 233, 257, 269), (377, 229, 245, 307), (383, 246, 202, 281), (378, 253, 204, 374), (382, 260, 231, 375), (385, 244, 200, 283), (281, 202, 255, 376), (282, 259, 229, 377), (283, 200, 253, 378), (284, 250, 234, 294), (381, 215, 251, 379), (285, 248, 232, 297), (384, 213, 249, 380), (387, 256, 215, 381), (294, 234, 260, 382), (388, 230, 246, 383), (295, 247, 203, 308), (296, 254, 213, 384), (297, 232, 258, 309), (306, 228, 244, 385), (307, 245, 201, 386), (308, 203, 256, 387), (309, 258, 230, 388), (252, 199, 363, 216), (216, 363, 343, 240), (343, 239, 345, 364), (240, 343, 364, 188), (188, 364, 214, 255), (229, 259, 235, 365), (245, 229, 365, 348), (348, 365, 346, 238), (201, 245, 348, 366), (254, 201, 366, 225), (225, 366, 347, 241), (347, 238, 349, 367), (241, 347, 367, 197), (197, 367, 199, 252), (213, 254, 225, 368), (249, 213, 368, 352), (352, 368, 350, 237), (233, 249, 352, 369), (257, 233, 369, 228), (228, 369, 351, 244), (351, 237, 353, 370), (244, 351, 370, 200), (200, 370, 226, 253), (198, 252, 216, 371), (242, 198, 371, 356), (356, 371, 354, 236), (226, 242, 356, 372), (253, 226, 372, 204), (204, 372, 355, 248), (355, 236, 357, 373), (248, 355, 373, 232), (232, 373, 230, 258), (315, 386, 296, 319), (339, 269, 306, 316), (328, 379, 279, 341), (326, 380, 280, 338), (340, 278, 284, 329), (341, 279, 282, 332), (336, 375, 295, 321), (337, 374, 285, 327), (335, 376, 278, 340), (338, 280, 269, 339), (333, 377, 307, 314), (322, 383, 281, 334), (331, 378, 374, 337), (324, 382, 375, 336), (317, 385, 283, 330), (334, 281, 376, 335), (332, 282, 377, 333), (330, 283, 378, 331), (329, 284, 294, 323), (325, 381, 379, 328), (327, 285, 297, 318), (320, 384, 380, 326), (313, 387, 381, 325), (323, 294, 382, 324), (311, 388, 383, 322), (321, 295, 308, 312), (319, 296, 384, 320), (318, 297, 309, 310), (316, 306, 385, 317), (314, 307, 386, 315), (312, 308, 387, 313), (310, 309, 388, 311)])
me_cube_001.use_remesh_preserve_volume = False
me_cube_001.use_remesh_preserve_attributes = False
me_cube_001.use_mirror_vertex_groups = False
me_cube_001.update()
me_cube_002 = bpy.data.meshes.new('Cube.002')
me_cube_002.from_pydata([(0.2048, 0.416, 0.7092), (0.5777, 0.06966, 0.7092), (0.3525, 0.3459, 0.7092), (0.0, -1.25, -0.2264), (0.4532, 0.2664, 0.7092), (0.0, 0.4136, -0.2264), (0.6379, -0.2108, 0.7092), (0.7526, -1.25, 0.7092), (0.7015, -0.5032, 0.7092), (0.7214, -0.676, -0.2264), (0.7015, -0.5032, -0.2264), (0.7526, -1.25, -0.2264), (0.7214, -0.676, 0.7092), (0.6379, -0.2108, -0.2264), (0.2048, 0.416, 1.007), (0.1206, 0.1206, 1.779), (0.5777, 0.06966, 1.007), (0.1206, 0.8825, 1.339), (0.3525, 0.3459, 1.007), (0.5411, 0.7684, 1.32), (0.5597, 0.1206, 1.661), (0.1206, 0.5597, 1.661), (0.5411, 0.5411, 1.547), (0.4532, 0.2664, 1.007), (0.8825, 0.1206, 1.339), (0.7684, 0.5411, 1.32), (0.6379, -0.2108, 1.007), (0.1206, -0.1206, 1.779), (0.7526, -1.25, 1.007), (0.8825, -0.1206, 1.318), (0.7015, -0.5032, 1.007), (0.9371, -0.5384, 1.179), (0.8875, -0.9477, 1.661), (0.5597, -0.1206, 1.661), (0.9684, -0.8171, 1.547), (0.8875, -0.9477, 1.042), (0.5966, -1.247, 1.32), (0.9684, -0.7684, 1.088), (0.0, 0.1206, 1.779), (0.0, 0.5597, 1.661), (0.0, 0.8825, 1.339), (0.0, 0.4136, 1.007), (0.4532, 0.2664, -0.2264), (0.0, 0.4136, 0.7092), (0.0, -0.1206, 1.779), (0.0, -0.5597, 1.661), (0.0, -1.079, 1.339), (0.0, -1.25, 1.007), (0.3525, 0.3459, -0.2264), (0.0, -1.25, 0.7092), (0.5777, 0.06966, -0.2264), (0.2048, 0.416, -0.2264)], [], [(16, 26, 6, 1), (41, 14, 0, 43), (0, 2, 48, 51), (2, 4, 42, 48), (6, 8, 10, 13), (8, 12, 9, 10), (12, 7, 11, 9), (1, 6, 13, 50), (14, 17, 19, 18), (17, 21, 22, 19), (15, 20, 22, 21), (20, 24, 25, 22), (16, 23, 25, 24), (23, 18, 19, 25), (19, 22, 25), (26, 29, 31, 30), (29, 33, 34, 31), (27, 32, 34, 33), (32, 36, 37, 34), (28, 35, 37, 36), (35, 30, 31, 37), (31, 34, 37), (38, 15, 21, 39), (39, 21, 17, 40), (40, 17, 14, 41), (16, 1, 4, 23), (23, 4, 2, 18), (18, 2, 0, 14), (15, 27, 33, 20), (20, 33, 29, 24), (24, 29, 26, 16), (28, 7, 12, 35), (35, 12, 8, 30), (30, 8, 6, 26), (4, 1, 50, 42), (43, 0, 51, 5), (27, 15, 38, 44), (28, 47, 49, 7), (27, 44, 45, 32), (32, 45, 46, 36), (36, 46, 47, 28), (7, 49, 3, 11)])
me_cube_002.use_remesh_preserve_volume = False
me_cube_002.use_remesh_preserve_attributes = False
me_cube_002.use_mirror_vertex_groups = False
me_cube_002.update()
me_cube = bpy.data.meshes.new('Cube')
me_cube.from_pydata([(0.4269, -0.1977, -0.3853), (0.3475, 0.1945, -0.3853), (0.3971, 0.1883, -0.3853), (0.4879, -0.1981, -0.3853), (0.3983, -0.4861, -0.3853), (0.4553, -0.4817, -0.3853), (0.3659, -0.1974, -0.3853), (0.2978, 0.2007, -0.3853), (0.1648, 0.5378, -0.3845), (0.1883, 0.5378, -0.3845), (0.4766, 0.149, -0.3588), (0.3718, -0.821, -0.3323), (0.3414, -0.4906, -0.3853), (0.6233, -0.2015, -0.3588), (0.2439, -0.1967, -0.3853), (0.1986, 0.2132, -0.3853), (0.1412, 0.5378, -0.3845), (0.1669, 0.6922, -0.3609), (0.1907, 0.6922, -0.3609), (0.3264, 0.5071, -0.3633), (0.3253, -0.821, -0.3323), (0.5718, -0.8174, -0.3232), (0.2276, -0.4994, -0.3853), (0.6281, -0.4401, -0.3588), (0.1903, -0.1963, -0.3853), (0.1549, 0.2187, -0.3853), (0.09415, 0.5378, -0.3845), (0.143, 0.6923, -0.3608), (0.3049, 0.6878, -0.3506), (0.2321, 0.8491, -0.2625), (0.5561, 0.1097, -0.3323), (0.4646, 0.4764, -0.3422), (0.3718, -0.9346, -0.2884), (0.3253, -0.9346, -0.2884), (0.2789, -0.821, -0.3323), (0.1775, -0.5033, -0.3853), (0.7587, -0.2049, -0.3323), (0.07805, 0.5379, -0.3845), (0.09535, 0.6923, -0.3608), (0.1907, 0.8507, -0.2617), (0.3249, 0.8478, -0.2587), (0.2718, 0.8503, -0.2619), (0.4191, 0.6834, -0.3403), (0.2789, -0.9345, -0.2884), (0.3718, -0.9759, -0.2286), (0.7717, -0.8138, -0.3142), (0.6191, -0.9358, -0.2858), (0.2313, -0.8211, -0.3323), (0.2226, -0.7873, -0.3378), (0.2016, -0.7042, -0.3516), (0.2011, -0.7036, -0.3517), (0.1821, -0.6781, -0.3561), (0.801, -0.3985, -0.3323), (0.07437, 0.6923, -0.3608), (0.1384, 0.8499, -0.2644), (0.2683, 0.8931, -0.2107), (0.2289, 0.8852, -0.2081), (0.6272, 0.1097, -0.2884), (0.6067, 0.3834, -0.2884), (0.2523, -0.9345, -0.2884), (0.2517, -0.9251, -0.292), (0.2448, -0.8739, -0.3118), (0.3253, -0.9759, -0.2287), (0.1624, -0.6516, -0.3606), (0.1581, -0.6459, -0.3613), (0.123, -0.6224, -0.3637), (0.07805, -0.6042, -0.3647), (0.9149, -0.2146, -0.2884), (0.0, 0.5379, -0.3845), (0.0, 0.6924, -0.3608), (0.09318, 0.8488, -0.2661), (0.1815, 0.8752, -0.2086), (0.306, 0.9, -0.2087), (0.3863, 0.8217, -0.2545), (0.4687, 0.6796, -0.2728), (0.2789, -0.9759, -0.2287), (0.3718, -1.017, -0.1689), (0.6224, -0.9765, -0.2274), (0.8849, -0.9291, -0.2833), (0.8665, -0.9369, -0.2833), (0.9213, -0.3985, -0.2884), (0.0, 0.8402, -0.2692), (0.1196, 0.8663, -0.2102), (0.3463, 0.8998, -0.2029), (0.3435, 0.9499, -0.1511), (0.304, 0.9447, -0.1528), (0.2559, 0.8982, -0.1603), (0.6686, 0.1097, -0.2286), (0.9562, -0.2146, -0.2286), (0.648, 0.3834, -0.2286), (0.255, -0.9759, -0.2287), (0.3253, -1.017, -0.1689), (0.9626, -0.3985, -0.2286), (0.0, 0.8635, -0.2108), (0.142, 0.8752, -0.1618), (0.3779, 0.9456, -0.1493), (0.4002, 0.869, -0.1987), (0.2184, 0.8765, -0.1612), (0.7099, 0.1097, -0.1689), (0.9976, -0.2146, -0.1689), (0.6893, 0.3834, -0.1689), (0.5068, 0.6858, -0.2186), (0.2789, -1.017, -0.1689), (0.3718, -1.017, -0.1097), (0.3253, -1.017, -0.1097), (0.6257, -1.017, -0.1689), (0.873, -0.9771, -0.2261), (0.9251, -0.9356, -0.2261), (1.004, -0.3985, -0.1689), (0.0, 0.8791, -0.1632), (0.4258, 0.9, -0.1486), (0.2881, 0.9576, -0.1171), (0.4036, 0.9744, -0.1107), (0.2611, 0.9017, -0.1328), (0.7099, 0.1097, -0.1097), (0.9976, -0.2146, -0.1097), (0.6893, 0.3834, -0.1097), (0.2576, -1.017, -0.1689), (0.2789, -1.017, -0.1097), (0.6257, -1.017, -0.1097), (0.3718, -0.9989, -0.08315), (1.004, -0.3985, -0.1097), (0.1459, 0.8321, -0.1312), (0.0, 0.8281, -0.1306), (0.4427, 0.9418, -0.1093), (0.3505, 0.9908, -0.1119), (0.22, 0.8432, -0.1274), (0.6915, 0.1097, -0.08315), (0.9792, -0.2146, -0.08315), (0.5449, 0.692, -0.1643), (0.5449, 0.692, -0.1143), (0.671, 0.3834, -0.08315), (0.2576, -1.017, -0.1097), (0.3253, -0.9989, -0.08314), (0.6242, -0.9992, -0.08371), (0.8795, -1.017, -0.1689), (0.8795, -1.017, -0.1097), (0.9652, -0.9422, -0.1689), (0.9856, -0.3985, -0.08315), (0.9652, -0.9422, -0.1097), (0.2523, 0.8505, -0.1056), (0.2829, 0.8603, -0.08672), (0.381, 0.9254, -0.08327), (0.4279, 0.8813, -0.08545), (0.2312, 0.8077, -0.08549), (0.6594, 0.1097, -0.03669), (0.9471, -0.2146, -0.03669), (0.528, 0.6893, -0.09019), (0.6388, 0.3834, -0.03669), (0.2772, -0.9986, -0.08276), (0.8766, -0.9994, -0.08427), (0.6217, -0.9675, -0.03824), (0.3718, -0.9667, -0.03669), (0.9534, -0.3985, -0.03669), (0.9474, -0.9392, -0.08427), (0.0, 0.768, -0.09773), (0.1348, 0.768, -0.09695), (0.3517, 0.9138, -0.08239), (0.1883, 0.7748, -0.09241), (0.6272, 0.1097, 0.009765), (0.9149, -0.2146, 0.009765), (0.4984, 0.6844, -0.04798), (0.6067, 0.3834, 0.009765), (0.3253, -0.9667, -0.03668), (0.8715, -0.9682, -0.03978), (0.9213, -0.3985, 0.009765), (0.9162, -0.9342, -0.03978), (0.2614, 0.7862, -0.04291), (0.3517, 0.8411, -0.04391), (0.3783, 0.8534, -0.04764), (0.2085, 0.7642, -0.05632), (0.5277, 0.1097, 0.07122), (0.4169, 0.8356, -0.05664), (0.4318, 0.6937, -0.01799), (0.4552, 0.3834, 0.07793), (0.2917, -0.9577, -0.03737), (0.6191, -0.9358, 0.007238), (0.8665, -0.9369, 0.004711), (0.3718, -0.9346, 0.009765), (0.6962, -0.201, 0.07122), (0.8849, -0.9291, 0.004711), (0.0, 0.7295, -0.07717), (0.1158, 0.7279, -0.07679), (0.2256, 0.7343, -0.01319), (0.1599, 0.7319, -0.07073), (0.3002, -0.9089, -0.01879), (0.7711, -0.4146, 0.05193), (0.7301, -0.766, 0.04797), (0.2793, 0.6918, 0.03536), (0.3517, 0.7746, 0.009387), (0.1831, 0.7299, -0.03064), (0.322, 0.4353, 0.09206), (0.4158, 0.1097, 0.08871), (0.3718, -0.7756, 0.07122), (0.551, -0.7708, 0.05959), (0.3253, -0.7756, 0.07122), (0.3253, -0.8743, 0.03306), (0.3278, -0.8907, 0.02672), (0.5236, -0.1989, 0.08871), (0.0, 0.7088, -0.0661), (0.1028, 0.7067, -0.06612), (0.1967, 0.7072, 0.01109), (0.1621, 0.6983, -0.01995), (0.3307, -0.5141, 0.1062), (0.3062, -0.7661, 0.07251), (0.5418, -0.4563, 0.08871), (0.1432, 0.7071, -0.06005), (0.232, 0.6562, 0.05027), (0.1968, 0.6372, 0.05725), (0.1888, 0.4873, 0.1062), (0.3039, 0.1097, 0.1062), (0.2894, -0.5185, 0.1062), (0.2838, -0.6555, 0.08756), (0.3253, -0.9346, 0.002123), (0.3511, -0.1968, 0.1062), (0.0, 0.6902, -0.05168), (0.09199, 0.6875, -0.05293), (0.1595, 0.6254, 0.06054), (0.1665, 0.6723, 0.02047), (0.1269, 0.6865, -0.05171), (0.3072, -0.1966, 0.1062), (0.248, -0.5229, 0.1062), (0.258, -0.6048, 0.09486), (0.1652, 0.4932, 0.1062), (0.1416, 0.499, 0.1062), (0.1305, 0.6477, 0.02148), (0.1303, 0.67, -0.01758), (0.2659, 0.1097, 0.1062), (0.2633, -0.1964, 0.1062), (0.2378, -0.5645, 0.1004), (0.0, 0.6692, -0.01756), (0.08556, 0.667, -0.01757), (0.1335, 0.6229, 0.06054), (0.09442, 0.5108, 0.1062), (0.2279, 0.1097, 0.1062), (0.1755, -0.196, 0.1062), (0.1657, -0.5214, 0.1062), (0.1897, -0.5283, 0.1062), (0.152, 0.1097, 0.1062), (0.07968, 0.6462, 0.02148), (0.07616, 0.6257, 0.06055), (0.1369, -0.1958, 0.1062), (0.1295, -0.5117, 0.1062), (0.0, 0.6474, 0.02149), (0.07805, 0.5148, 0.1062), (0.1185, 0.1097, 0.1062), (0.07805, -0.4979, 0.1062), (0.0, 0.5342, 0.1062), (0.0, 0.1097, 0.1062), (0.0, 0.6256, 0.06053), (0.2016, -0.7042, -0.04725), (0.2016, -0.7042, -0.1573), (0.2226, -0.7873, -0.1573), (0.2226, -0.7873, -0.04725), (0.1581, -0.6459, -0.04725), (0.1581, -0.6459, -0.1573), (0.2726, -0.6714, 0.07428), (0.2448, -0.8739, -0.04725), (0.2448, -0.8739, -0.1573), (0.2304, -0.5754, 0.06899), (0.123, -0.6224, -0.04725), (0.123, -0.6224, -0.1573), (0.2824, -0.7325, 0.05676), (0.2895, -0.8812, -0.002808), (0.1808, -0.5405, 0.06899), (0.07805, -0.6042, -0.04725), (0.07805, -0.6042, -0.1573), (0.2517, -0.9251, -0.1573), (0.07805, -0.511, 0.0738), (0.2489, -0.915, -0.07491), (0.07805, -0.1848, -0.3853), (0.07397, 0.6257, -0.371), (0.07805, 0.2157, -0.3853), (0.07805, -0.5081, -0.3804), (0.07492, 0.5379, -0.3648), (0.0, -0.5119, -0.3575), (0.07805, 0.1097, 0.1062), (0.07805, -0.1956, 0.1062), (0.0, 0.6257, -0.371), (0.0, -0.1768, -0.3656), (0.0, 0.2127, -0.3655), (0.07492, -0.5931, -0.3467), (0.0, 0.5379, -0.3648), (0.0, -0.5912, -0.3456), (0.0, -0.1952, 0.08648), (0.0, -0.4883, 0.08648), (0.07492, -0.4979, 0.08648), (0.0, 0.1097, 0.08648), (0.07492, -0.5931, -0.05466), (0.07492, -0.5931, -0.1559), (0.0, -0.5912, -0.05466), (0.0, -0.5912, -0.1559), (0.07492, -0.511, 0.05668), (0.0, -0.4975, 0.05712), (0.07492, -0.1848, -0.3656), (0.07492, 0.2157, -0.3656), (0.07492, -0.5081, -0.3611), (0.07492, 0.1097, 0.08648), (0.07492, -0.1956, 0.08648)], [], [(0, 1, 2, 3), (4, 0, 3, 5), (6, 7, 1, 0), (1, 8, 9, 2), (2, 10, 13, 3), (5, 11, 20, 4), (12, 6, 0, 4), (3, 13, 23, 5), (14, 15, 7, 6), (7, 16, 8, 1), (9, 8, 17, 18), (9, 19, 10, 2), (11, 5, 23, 21), (4, 20, 34, 12), (22, 14, 6, 12), (24, 25, 15, 14), (15, 26, 16, 7), (8, 16, 27, 17), (18, 28, 19, 9), (17, 29, 41, 18), (10, 30, 36, 13), (19, 31, 30, 10), (20, 11, 32, 33), (11, 21, 46, 32), (12, 34, 47, 48, 49, 50, 22), (35, 24, 14, 22), (13, 36, 52, 23), (270, 273, 296, 294), (286, 285, 293, 292), (16, 26, 38, 27), (27, 39, 29, 17), (28, 18, 41, 40), (28, 42, 31, 19), (34, 20, 33, 43), (32, 44, 62, 33), (21, 23, 52, 45), (51, 35, 22, 50), (37, 272, 295, 274), (290, 288, 292, 293), (25, 37, 26, 15), (39, 27, 38, 54), (28, 40, 73, 42), (29, 55, 72, 41), (39, 56, 55, 29), (30, 57, 67, 36), (31, 58, 57, 30), (31, 42, 74, 58), (47, 34, 43, 59, 60, 61), (33, 62, 75, 43), (32, 46, 77, 44), (21, 45, 79, 46), (63, 35, 51), (36, 67, 80, 52), (37, 68, 278, 271), (53, 70, 54, 38), (54, 71, 56, 39), (41, 72, 83, 40), (102, 117, 90, 75), (44, 76, 91, 62), (45, 52, 80, 78), (70, 53, 69, 81), (70, 82, 71, 54), (73, 74, 42), (40, 83, 96, 73), (72, 55, 85, 84), (55, 56, 86, 85), (56, 71, 97, 86), (67, 57, 87, 88), (57, 58, 89, 87), (58, 74, 101, 89), (62, 91, 102, 75), (44, 77, 105, 76), (46, 79, 106, 77), (79, 45, 78), (80, 67, 88, 92), (81, 93, 82, 70), (82, 94, 97, 71), (83, 72, 84, 95), (73, 96, 101, 74), (88, 87, 98, 99), (87, 89, 100, 98), (103, 104, 91, 76), (80, 92, 107, 78), (78, 107, 106, 79), (92, 88, 99, 108), (93, 109, 94, 82), (95, 110, 96, 83), (85, 111, 125, 84), (95, 84, 125, 112), (86, 113, 111, 85), (86, 97, 126, 113), (114, 115, 99, 98), (89, 101, 129, 100), (116, 114, 98, 100), (149, 269, 132), (104, 118, 102, 91), (103, 76, 105, 119), (103, 120, 133, 104), (77, 106, 135, 105), (92, 108, 137, 107), (115, 121, 108, 99), (94, 122, 126, 97), (109, 123, 122, 94), (110, 95, 112, 124), (96, 110, 129, 101), (127, 128, 115, 114), (116, 100, 129, 130), (131, 127, 114, 116), (104, 133, 149, 118), (119, 134, 120, 103), (119, 105, 135, 136), (107, 137, 135, 106), (128, 138, 121, 115), (139, 137, 108, 121), (124, 130, 129, 110), (113, 140, 141, 111), (111, 141, 157, 125), (112, 125, 157, 142), (124, 112, 142, 143), (126, 144, 140, 113), (145, 146, 128, 127), (130, 147, 131, 116), (148, 145, 127, 131), (134, 119, 136, 150), (136, 135, 137, 139), (134, 151, 152, 120), (120, 152, 163, 133), (146, 153, 138, 128), (139, 121, 138, 154), (123, 155, 156, 122), (122, 156, 158, 126), (124, 143, 147, 130), (126, 158, 170, 144), (159, 160, 146, 145), (147, 161, 148, 131), (162, 159, 145, 148), (150, 164, 151, 134), (150, 136, 139, 154), (160, 165, 153, 146), (153, 166, 154, 138), (140, 144, 167, 141), (141, 167, 168, 157), (157, 168, 169, 142), (142, 169, 172, 143), (159, 171, 179, 160), (143, 172, 161, 147), (161, 173, 162, 148), (162, 174, 171, 159), (164, 150, 154, 166), (151, 176, 178, 152), (164, 177, 176, 151), (160, 179, 186, 165), (165, 180, 166, 153), (155, 181, 182, 156), (172, 169, 173, 161), (166, 180, 177, 164), (184, 158, 156, 182), (167, 144, 170, 183), (167, 188, 189, 168), (168, 189, 173, 169), (170, 190, 201, 183), (190, 170, 158, 184), (174, 191, 192, 171), (171, 192, 198, 179), (189, 174, 162, 173), (178, 176, 194, 193), (176, 177, 187, 194), (187, 177, 180), (179, 198, 205, 186), (186, 187, 180, 165), (181, 199, 200, 182), (182, 200, 206, 184), (167, 183, 207, 188), (190, 184, 206, 202), (174, 189, 188, 191), (193, 203, 211, 195), (196, 195, 204), (186, 205, 194, 187), (201, 208, 207, 183), (190, 202, 218, 201), (191, 209, 210, 192), (192, 210, 214, 198), (193, 194, 205, 203), (198, 214, 203, 205), (199, 215, 216, 200), (200, 216, 219, 206), (207, 209, 191, 188), (208, 201, 218, 217), (206, 219, 226, 202), (203, 214, 220, 211), (212, 211, 221, 222), (209, 207, 208, 223), (217, 224, 223, 208), (218, 202, 226, 225), (210, 209, 223, 227), (214, 210, 227, 220), (211, 220, 228, 221), (222, 221, 229), (215, 230, 231, 216), (216, 231, 226, 219), (217, 218, 225, 232), (224, 217, 232, 233), (227, 223, 224, 234), (220, 227, 234, 228), (221, 237, 229), (264, 259, 229, 237), (234, 224, 233, 238), (225, 226, 231, 239), (228, 234, 238, 235), (236, 235, 241, 242), (230, 243, 239, 231), (235, 238, 245, 241), (240, 239, 243, 249), (241, 245, 276, 277), (250, 251, 252, 253), (250, 254, 255, 251), (250, 253, 262, 256), (257, 253, 252, 258), (49, 48, 252, 251), (254, 250, 256, 259), (255, 64, 63, 51, 50, 49, 251), (254, 260, 261, 255), (257, 263, 262, 253), (252, 48, 47, 61, 258), (259, 264, 260, 254), (65, 64, 255, 261), (211, 212, 204, 195), (267, 60, 59, 90, 117), (61, 60, 267, 258), (260, 265, 266, 261), (276, 248, 287, 297), (213, 178, 193, 195, 196, 197), (66, 266, 289, 281), (204, 212, 256, 262), (277, 276, 297, 298), (118, 132, 117, 102), (212, 222, 229, 259, 256), (221, 228, 235, 236, 237), (262, 263, 197, 196, 204), (75, 90, 59, 43), (163, 213, 185, 175), (152, 178, 213, 163), (175, 185, 263, 257), (269, 267, 132), (269, 257, 258, 267), (149, 132, 118), (117, 132, 267), (149, 175, 257, 269), (133, 163, 175, 149), (213, 197, 263, 185), (66, 65, 261, 266), (271, 278, 69, 53), (24, 270, 272, 25), (232, 225, 239, 240), (35, 273, 270, 24), (268, 264, 237, 236, 242, 246), (25, 272, 37), (268, 246, 286, 292), (242, 241, 277, 246), (68, 37, 274, 282), (273, 35, 63, 64, 65, 66), (246, 277, 298, 286), (290, 291, 289, 288), (244, 240, 249, 247), (238, 233, 244, 245), (245, 244, 276), (233, 232, 240, 244), (244, 247, 248, 276), (260, 264, 268, 265), (265, 268, 292, 288), (273, 66, 281, 296), (296, 275, 279, 294), (294, 279, 280, 295), (26, 37, 271, 53, 38), (286, 298, 284, 285), (295, 280, 282, 274), (298, 297, 287, 284), (296, 281, 283, 275), (281, 289, 291, 283), (266, 265, 288, 289), (272, 270, 294, 295)])
me_cube.use_remesh_preserve_volume = False
me_cube.use_remesh_preserve_attributes = False
me_cube.use_mirror_vertex_groups = False
me_cube.update()
me_cube_000 = bpy.data.meshes.new('Cube.000')
me_cube_000.from_pydata([(-0.2088, 1.93, 0.7621), (-0.2088, 1.93, -0.7621), (-0.428, 1.93, -0.7621), (-0.6778, 1.083, 1.0), (-0.6778, 1.397, 1.0), (-0.7621, 1.397, 1.0), (-0.7621, 1.083, 1.0), (-0.6778, 0.9938, 1.0), (-0.7621, 0.9938, 1.0), (-0.5999, 1.083, 1.0), (-0.5999, 1.397, 1.0), (-0.6778, 1.495, 1.0), (-0.7621, 1.495, 1.0), (-0.881, 1.397, 0.9681), (-0.881, 1.083, 0.9681), (-0.6778, 0.6851, 1.0), (-0.7621, 0.6851, 1.0), (-0.5999, 0.9938, 1.0), (-0.7666, 1.081, 0.9617), (-0.7666, 0.9955, 0.9617), (-0.428, 1.083, 1.0), (-0.428, 1.397, 1.0), (-0.5999, 1.495, 1.0), (-0.6778, 1.692, 1.0), (-0.7621, 1.692, 1.0), (-0.768, 1.492, 0.95), (-0.768, 1.399, 0.95), (-0.881, 1.081, 0.9311), (-0.881, 1.399, 0.9197), (-0.9681, 1.397, 0.881), (-0.9681, 1.083, 0.881), (-0.6778, 0.5999, 1.0), (-0.7621, 0.5999, 1.0), (-0.5999, 0.6851, 1.0), (-0.881, 0.9938, 0.9681), (-0.881, 0.6851, 0.9681), (-0.428, 0.9938, 1.0), (-0.881, 0.9955, 0.9311), (-0.2088, 1.083, 1.0), (-0.2088, 1.397, 1.0), (-0.428, 1.495, 1.0), (-0.5999, 1.692, 1.0), (-0.6778, 1.811, 0.9682), (-0.7621, 1.811, 0.9682), (-1.088, 1.581, 0.9682), (-0.881, 1.495, 0.9681), (-0.881, 1.492, 0.9197), (-0.9648, 1.081, 0.8473), (-0.9638, 1.399, 0.837), (-1.0, 1.397, 0.7621), (-1.0, 1.083, 0.7621), (-0.3562, 0.2723, 1.0), (-0.5999, 0.5999, 1.0), (-0.768, 0.683, 0.95), (-0.768, 0.602, 0.95), (-0.428, 0.6851, 1.0), (-0.881, 0.683, 0.9197), (-0.9681, 0.9938, 0.881), (-0.9681, 0.6851, 0.881), (-0.2088, 0.9938, 1.0), (-0.9648, 0.9955, 0.8473), (-0.2088, 1.495, 1.0), (-0.428, 1.692, 1.0), (-0.5999, 1.811, 0.9682), (-1.08, 1.753, 0.9682), (-0.6778, 1.854, 0.9245), (-0.7621, 1.854, 0.9245), (-0.9681, 1.495, 0.881), (-0.9638, 1.492, 0.837), (-0.9954, 1.081, 0.7329), (-0.9941, 1.399, 0.724), (-1.0, 1.397, -0.7621), (-1.0, 1.083, -0.7621), (-0.4877, 0.2333, 0.9987), (-0.2889, 0.2774, 1.0), (-0.428, 0.5999, 1.0), (-0.881, 0.5999, 0.9681), (-0.881, 0.602, 0.9197), (-0.2088, 0.6851, 1.0), (-0.9638, 0.683, 0.837), (-1.0, 0.9938, 0.7621), (-1.0, 0.6851, 0.7621), (-0.9954, 0.9955, 0.7329), (0.0, 1.083, 1.0), (-0.2088, 1.692, 1.0), (-0.428, 1.811, 0.9682), (-0.5999, 1.854, 0.9245), (-0.9268, 1.809, 0.9281), (-0.6778, 1.898, 0.8809), (-0.7621, 1.898, 0.8809), (-1.175, 1.581, 0.8809), (-1.0, 1.495, 0.7621), (-0.9941, 1.492, 0.724), (-0.9954, 1.081, -0.7329), (-0.9941, 1.399, -0.724), (-0.9681, 1.397, -0.881), (-0.9681, 1.083, -0.881), (-0.4526, 0.2037, 0.9584), (-0.881, 0.2893, 0.9681), (-0.2917, 0.2134, 0.9014), (-0.2372, 0.2802, 1.0), (-0.2088, 0.5999, 1.0), (-0.9681, 0.5999, 0.881), (-0.9638, 0.602, 0.837), (-0.881, 0.3204, 0.9681), (-0.9941, 0.683, 0.724), (-1.0, 0.9938, -0.7621), (-1.0, 0.6851, -0.7621), (0.0, 0.9938, 1.0), (-0.9954, 0.9955, -0.7329), (-0.2088, 1.811, 0.9682), (-0.428, 1.854, 0.9245), (-0.5999, 1.898, 0.8809), (-1.176, 1.753, 0.8759), (-0.8759, 1.866, 0.884), (-0.6778, 1.93, 0.7621), (-0.7621, 1.93, 0.7621), (-1.207, 1.581, 0.7621), (-1.0, 1.495, -0.7621), (-0.9941, 1.492, -0.724), (-0.9648, 1.081, -0.8473), (-0.9638, 1.399, -0.837), (-0.881, 1.397, -0.9681), (-0.881, 1.083, -0.9681), (-0.5705, 0.1986, 0.9975), (-0.3484, 0.2368, 0.9584), (-0.1701, 0.2808, 1.0), (-1.0, 0.5999, 0.7621), (-0.9941, 0.602, 0.724), (-0.9681, 0.3204, 0.881), (0.0, 0.6851, 1.0), (-0.9941, 0.683, -0.724), (-0.9681, 0.9938, -0.881), (-0.9681, 0.6851, -0.881), (-0.9648, 0.9955, -0.8473), (-0.2088, 1.854, 0.9245), (-0.428, 1.898, 0.8809), (-0.5999, 1.93, 0.7621), (-0.6778, 1.93, -0.7621), (-0.7621, 1.93, -0.7621), (-1.207, 1.581, -0.7621), (-0.9681, 1.495, -0.881), (-0.9638, 1.492, -0.837), (-0.881, 1.081, -0.9311), (-0.881, 1.399, -0.9197), (-0.7621, 1.397, -1.0), (-0.7621, 1.083, -1.0), (-0.5256, 0.1761, 0.9583), (-0.9681, 0.2893, 0.881), (-0.881, 0.2362, 0.9681), (-0.237, 0.1969, 0.8626), (-1.0, 0.5999, -0.7621), (-0.9941, 0.602, -0.724), (-1.0, 0.3204, 0.7621), (-0.9638, 0.683, -0.837), (-0.881, 0.9938, -0.9681), (-0.881, 0.6851, -0.9681), (-0.881, 0.9955, -0.9311), (-0.2088, 1.898, 0.8809), (-0.428, 1.93, 0.7621), (-0.5999, 1.93, -0.7621), (-0.8809, 1.898, 0.7621), (-0.8809, 1.898, -0.7621), (-0.6778, 1.898, -0.8809), (-0.7621, 1.898, -0.8809), (-1.207, 1.758, 0.7621), (-1.207, 1.758, -0.7621), (-1.175, 1.581, -0.8809), (-0.881, 1.495, -0.9681), (-0.881, 1.492, -0.9197), (-0.7666, 1.081, -0.9617), (-0.768, 1.399, -0.95), (-0.6778, 1.397, -1.0), (-0.6778, 1.083, -1.0), (-0.6497, 0.158, 0.9936), (-0.3783, 0.1788, 0.9108), (-0.9681, 0.2362, 0.881), (-1.0, 0.2893, 0.7621), (-0.881, 0.1831, 0.9681), (-0.1698, 0.1877, 0.8811), (-0.9681, 0.5999, -0.881), (-0.9638, 0.602, -0.837), (-1.0, 0.3204, -0.7621), (-0.881, 0.683, -0.9197), (-0.7621, 0.9938, -1.0), (-0.7621, 0.6851, -1.0), (-0.7666, 0.9955, -0.9617), (-0.5999, 1.898, -0.8809), (-0.8759, 1.867, -0.8759), (-0.6778, 1.811, -0.9682), (-0.7621, 1.811, -0.9682), (-1.176, 1.753, -0.8759), (-1.088, 1.581, -0.9682), (-0.7621, 1.495, -1.0), (-0.768, 1.492, -0.95), (-0.6778, 1.495, -1.0), (-0.5999, 1.397, -1.0), (-0.5999, 1.083, -1.0), (-0.6778, 0.9938, -1.0), (-0.5883, 0.1398, 0.9583), (-0.4426, 0.1482, 0.9132), (-0.9681, 0.1831, 0.881), (-1.0, 0.2362, 0.7621), (-1.0, 0.2893, -0.7621), (-0.3318, 0.1631, 0.8811), (-0.881, 0.5999, -0.9681), (-0.881, 0.602, -0.9197), (-0.9681, 0.3204, -0.881), (-0.768, 0.683, -0.95), (-0.6778, 0.6851, -1.0), (-0.428, 1.898, -0.8809), (-0.5999, 1.811, -0.9682), (-0.6778, 1.692, -1.0), (-0.7621, 1.692, -1.0), (-1.115, 1.753, -0.9373), (-0.5999, 1.495, -1.0), (-0.428, 1.397, -1.0), (-0.428, 1.083, -1.0), (-0.5999, 0.9938, -1.0), (-0.7105, 0.07828, 0.972), (-0.5189, 0.1139, 0.9197), (-0.3906, 0.1256, 0.8811), (-0.9682, 0.1677, 0.8809), (-0.8809, 0.1677, 0.9682), (-1.0, 0.1831, 0.7621), (-1.0, 0.2362, -0.7621), (-0.9681, 0.2893, -0.881), (-0.1755, 0.153, 0.8732), (-0.7621, 0.5999, -1.0), (-0.768, 0.602, -0.95), (-0.881, 0.3204, -0.9681), (-0.5999, 0.6851, -1.0), (-0.6778, 0.5999, -1.0), (-0.2088, 1.898, -0.8809), (-0.428, 1.811, -0.9682), (-0.5999, 1.692, -1.0), (-0.428, 1.495, -1.0), (-0.2088, 1.397, -1.0), (-0.2088, 1.083, -1.0), (-0.428, 0.9938, -1.0), (-0.6605, 0.04749, 0.9265), (-0.4495, 0.08811, 0.8811), (-0.9466, 0.03879, 0.8543), (-0.8759, 0.05389, 0.9373), (-1.0, 0.1831, -0.7621), (-0.9681, 0.2362, -0.881), (-0.881, 0.2893, -0.9681), (-0.7621, 0.3204, -1.0), (-0.428, 0.6851, -1.0), (-0.5999, 0.5999, -1.0), (-0.6778, 0.3204, -1.0), (-0.2088, 1.811, -0.9682), (-0.428, 1.692, -1.0), (-0.2088, 1.495, -1.0), (-0.2088, 0.9938, -1.0), (-0.7366, 0.02012, 0.9524), (-0.6691, 0.004508, 0.9265), (-0.5665, 0.04621, 0.8879), (-0.1812, 0.1183, 0.8652), (-1.0, 0.1677, 0.7621), (-0.8797, -0.0004783, 0.9187), (-1.0, 0.1677, -0.7621), (-0.9681, 0.1831, -0.881), (-0.881, 0.2362, -0.9681), (-0.7621, 0.2893, -1.0), (-0.2088, 0.6851, -1.0), (-0.428, 0.5999, -1.0), (-0.5999, 0.3204, -1.0), (-0.6778, 0.2893, -1.0), (-0.2088, 1.692, -1.0), (0.0, 1.083, -1.0), (-0.4725, 0.04494, 0.8493), (-0.1868, 0.08358, 0.8573), (-0.7378, -0.02464, 0.9324), (-1.017, 0.04886, 0.7621), (-1.017, 0.04886, -0.7621), (-0.881, 0.1831, -0.9681), (-0.7621, 0.2362, -1.0), (-0.2088, 0.5999, -1.0), (-0.522, 0.3204, -1.0), (-0.5999, 0.2893, -1.0), (-0.6778, 0.2362, -1.0), (0.0, 0.9938, -1.0), (-0.6778, -0.03847, 0.9065), (-0.5832, 0.00387, 0.8442), (-1.231, -0.1137, -0.7621), (-0.522, -0.187, -0.8809), (-0.9373, 0.05389, -0.8759), (-0.9682, 0.1677, -0.8809), (-0.8809, 0.1677, -0.9682), (-0.7621, 0.1831, -1.0), (-0.2088, 0.3204, -1.0), (0.0, 0.6851, -1.0), (-0.522, 0.2893, -1.0), (-0.5999, 0.2362, -1.0), (-0.6778, 0.1831, -1.0), (-0.1925, 0.04886, 0.8493), (-0.4972, 0.003233, 0.8057), (-0.8759, 0.05389, -0.9373), (-0.2088, 0.2893, -1.0), (-0.522, 0.2362, -1.0), (-0.5999, 0.1831, -1.0), (-0.6778, 0.1677, -1.0), (-0.7621, 0.1677, -1.0), (-0.5999, -0.03847, 0.8242), (-0.2088, 0.2362, -1.0), (-0.522, 0.1831, -1.0), (-0.5999, 0.1677, -1.0), (-0.6778, 0.04886, -0.9682), (-0.7621, 0.04886, -0.9682), (-0.2007, 0.005197, 0.8057), (-0.522, -0.03847, 0.762), (-0.2088, 0.1831, -1.0), (-0.522, 0.1677, -1.0), (-0.5999, 0.04886, -0.9682), (-0.522, -0.07026, 0.6432), (-0.522, -0.07026, -0.7621), (-0.2088, 0.1677, -1.0), (-0.522, 0.04886, -0.9682), (-0.2088, -0.03847, 0.762), (-0.522, -0.06818, -0.8809), (-0.2088, 0.04886, -0.9682), (-0.2088, -0.03847, -0.8809), (-0.1462, 1.93, -0.7621), (-0.1462, 1.397, 1.0), (-0.1462, 1.083, 1.0), (-0.1462, 0.9938, 1.0), (-0.1462, 1.495, 1.0), (-0.1462, 0.6851, 1.0), (-0.1462, 1.692, 1.0), (-0.1462, 0.5999, 1.0), (-0.1462, 1.811, 0.9682), (-0.1191, 0.2806, 1.0), (-0.1462, 1.854, 0.9245), (-0.1188, 0.1876, 0.8811), (-0.1462, 1.898, 0.8809), (-0.1228, 0.1529, 0.8732), (-0.1268, 0.1182, 0.8652), (-0.1462, 1.898, -0.8809), (-0.1462, 1.397, -1.0), (-0.1462, 1.083, -1.0), (-0.1462, 1.811, -0.9682), (-0.1462, 1.495, -1.0), (-0.1462, 0.9938, -1.0), (-0.1308, 0.08354, 0.8573), (-0.1462, 0.6851, -1.0), (-0.1462, 1.692, -1.0), (-0.1462, 0.5999, -1.0), (-0.1348, 0.04886, 0.8493), (-0.1462, 0.3204, -1.0), (-0.1462, 0.2893, -1.0), (-0.1405, 0.005197, 0.8057), (-0.1462, 0.2362, -1.0), (-0.1462, -0.03847, 0.762), (-0.1462, 0.1831, -1.0), (-0.1462, 0.1677, -1.0), (-0.1462, 0.04886, -0.9682), (-0.1462, -0.03847, -0.8809), (-0.1462, 1.93, 0.7621), (-0.6778, 1.162, 1.0), (-0.7621, 1.162, 1.0), (-0.5999, 1.162, 1.0), (-0.881, 1.162, 0.9681), (-0.428, 1.162, 1.0), (-0.9681, 1.162, 0.881), (-0.2088, 1.162, 1.0), (-1.0, 1.162, 0.7621), (-1.0, 1.162, -0.7621), (0.0, 1.162, 1.0), (-0.9681, 1.162, -0.881), (-0.881, 1.162, -0.9681), (-0.7621, 1.162, -1.0), (-0.6778, 1.162, -1.0), (-0.5999, 1.162, -1.0), (-0.428, 1.162, -1.0), (-0.2088, 1.162, -1.0), (0.0, 1.162, -1.0), (-0.1462, 1.162, -1.0), (-0.1462, 1.162, 1.0), (-0.6778, 0.6425, 1.0), (-0.7621, 0.6425, 1.0), (-0.5999, 0.6425, 1.0), (-0.768, 0.6425, 0.95), (-0.428, 0.6425, 1.0), (-0.881, 0.6425, 0.9197), (-0.2088, 0.6425, 1.0), (-0.9638, 0.6425, 0.837), (-0.9941, 0.6425, 0.724), (-0.9941, 0.6425, -0.724), (-0.9638, 0.6425, -0.837), (-0.881, 0.6425, -0.9197), (-0.768, 0.6425, -0.95), (-0.7621, 0.6425, -1.0), (-0.6778, 0.6425, -1.0), (-0.5999, 0.6425, -1.0), (-0.428, 0.6425, -1.0), (-0.2088, 0.6425, -1.0), (-0.1462, 0.6425, 1.0), (-0.1462, 0.6425, -1.0), (0.0, 0.6851, 0.97), (0.0, 0.5999, 0.97), (0.0, 0.2934, 0.973), (0.0, 0.2033, 0.8558), (0.0, 0.1593, 0.8439), (0.0, 0.1247, 0.836), (0.0, 0.6851, -0.97), (0.0, 0.09015, 0.828), (0.0, 0.5999, -0.97), (0.0, 0.3204, -0.97), (0.0, 0.06339, 0.8231), (0.0, 0.2893, -0.97), (0.0, 0.02641, 0.7844), (0.0, 0.2362, -0.97), (0.0, -0.01249, 0.747), (0.0, 0.1831, -0.97), (0.0, 0.1716, -0.9703), (0.0, 0.06386, -0.9422), (0.0, -0.01249, -0.8659), (-0.1462, 0.6851, 0.97), (-0.1462, 0.5999, 0.97), (-0.1191, 0.2934, 0.9729), (-0.1188, 0.2033, 0.8556), (-0.1228, 0.1596, 0.8439), (-0.1268, 0.1249, 0.836), (-0.1308, 0.09025, 0.828), (-0.1462, 0.6851, -0.97), (-0.1462, 0.5999, -0.97), (-0.1348, 0.06388, 0.8233), (-0.1462, 0.3204, -0.97), (-0.1462, 0.2893, -0.97), (-0.1405, 0.02641, 0.7844), (-0.1462, 0.2362, -0.97), (-0.1462, -0.01237, 0.7472), (-0.1462, 0.1831, -0.97), (-0.1462, 0.1716, -0.9703), (-0.1462, 0.06386, -0.9422), (-0.1462, -0.01249, -0.8659), (0.0, 0.6425, 0.97), (0.0, 0.6425, -0.97), (-0.1462, 0.6425, 0.97), (-0.1462, 0.6425, -0.97), (0.0, 1.909, 0.7408), (0.0, 1.909, -0.7408), (0.0, 1.397, 0.97), (0.0, 1.495, 0.97), (0.0, 1.688, 0.9703), (0.0, 1.796, 0.9422), (0.0, 1.833, 0.9033), (0.0, 1.872, 0.8659), (0.0, 1.872, -0.8659), (0.0, 1.397, -0.97), (0.0, 1.796, -0.9422), (0.0, 1.495, -0.97), (0.0, 1.688, -0.9703), (-0.1462, 1.909, -0.7403), (-0.1462, 1.397, 0.97), (-0.1462, 1.495, 0.97), (-0.1462, 1.688, 0.9703), (-0.1462, 1.796, 0.9422), (-0.1462, 1.833, 0.9033), (-0.1462, 1.872, 0.8659), (-0.1462, 1.872, -0.8659), (-0.1462, 1.397, -0.97), (-0.1462, 1.796, -0.9422), (-0.1462, 1.495, -0.97), (-0.1462, 1.688, -0.9703), (-0.1462, 1.909, 0.7408), (0.0, 1.162, 0.97), (0.0, 1.162, -0.97), (-0.1462, 1.162, -0.97), (-0.1462, 1.162, 0.97), (-1.235, -0.3832, 0.6947), (-1.235, -0.3832, -0.7621), (-0.7621, -0.4981, 0.6432), (-1.024, -0.4459, 0.6586), (-1.024, -0.4459, -0.7621), (-0.7621, -0.4981, -0.7621), (-0.6778, -0.4981, 0.6432), (-0.6778, -0.4981, -0.7621), (-0.5999, -0.4981, 0.6432), (-0.5999, -0.4981, -0.7621), (-0.5273, -0.4926, 0.6432), (-0.5273, -0.4926, -0.7621), (-0.522, -0.2202, 0.6432), (-0.5226, -0.188, -0.7621), (-1.047, 0.0001, -0.7621), (-1.231, -0.1137, 0.6947), (-1.047, 0.0001, 0.6947), (-0.9963, -0.03718, -0.8636), (-0.522, -0.1152, 0.6432), (-0.9373, -0.3504, 0.9187), (-0.8797, -0.3604, 0.9187), (-0.7378, -0.3846, 0.919), (-0.9961, -0.1667, 0.8772), (-0.6778, -0.3984, 0.9065), (-0.8797, -0.1928, 0.9187), (-1.054, -0.3712, -0.8665), (-0.8759, -0.435, -0.8759), (-0.5999, -0.3984, 0.8242), (-0.5589, -0.3984, 0.762), (-0.7621, -0.4659, -0.8809), (-0.6778, -0.4659, -0.8809), (-0.5999, -0.4659, -0.8809), (-0.5306, -0.4101, -0.8809), (-0.5589, -0.2308, 0.762), (-0.6778, -0.2308, 0.9065), (-0.7378, -0.217, 0.9324), (-0.5999, -0.2308, 0.8242), (-0.5589, -0.08655, 0.762), (-0.8797, -0.04856, 0.9187), (-1.025, -0.1318, -0.8417), (-0.6778, -0.08655, 0.9065), (-0.9373, -0.03568, 0.8949), (-0.7378, -0.07272, 0.9324), (-0.5999, -0.08655, 0.8242), (-0.9841, 1.397, 0.8216), (-0.9841, 1.083, 0.8216), (-0.9801, 1.081, 0.7901), (-0.9789, 1.399, 0.7805), (-0.9841, 0.9938, 0.8216), (-0.9841, 0.6851, 0.8216), (-0.9801, 0.9955, 0.7901), (-0.9841, 1.495, 0.8216), (-0.9789, 1.492, 0.7805), (-0.9789, 0.683, 0.7805), (-0.6778, 1.914, 0.8215), (-0.7621, 1.914, 0.8215), (-1.191, 1.581, 0.8215), (-0.9841, 0.5999, 0.8216), (-0.9789, 0.602, 0.7805), (-0.5999, 1.914, 0.8215), (-1.192, 1.755, 0.819), (-0.9841, 0.3204, 0.8216), (-0.428, 1.914, 0.8215), (-0.8784, 1.882, 0.823), (-0.9841, 0.2893, 0.8216), (-0.9841, 0.2362, 0.8216), (-0.9841, 0.1831, 0.8216), (-0.9841, 0.1677, 0.8215), (-0.9819, 0.04383, 0.8082), (-0.5999, -0.4483, 0.763), (-0.522, -0.05436, 0.7026), (-0.2088, 1.914, 0.8215), (-0.1462, 1.914, 0.8215), (-0.9841, 1.162, 0.8216), (-0.9789, 0.6425, 0.7805), (0.0, 1.89, 0.8033), (-0.1462, 1.891, 0.8033), (-0.6778, -0.4483, 0.8234), (-0.7499, -0.4413, 0.8573), (-0.8803, -0.4134, 0.8599), (-1.086, -0.3668, 0.8625), (-0.5246, -0.4455, 0.7026), (-0.9922, -0.01779, 0.8285), (-0.522, -0.1009, 0.7026), (-0.522, -0.2255, 0.7026), (-1.084, -0.1468, 0.8445), (-0.8759, -0.3735, -0.9373), (-0.6778, -0.3785, -0.9682), (-0.7621, -0.3785, -0.9682), (-0.5999, -0.3785, -0.9682), (-0.5999, -0.1862, -0.9682), (-0.522, -0.1862, -0.8809), (-0.6778, -0.1862, -0.9682), (-0.8759, -0.1812, -0.9373), (-0.7621, -0.1862, -0.9682), (-0.5999, -0.07508, -0.9682), (-0.6778, -0.07508, -0.9682), (-0.8759, -0.07006, -0.9373), (-0.7621, -0.07508, -0.9682), (-0.522, -0.06636, 0.7512), (-0.522, -0.1041, 0.6432), (-0.522, -0.1041, -0.7621), (-0.2088, -0.06636, 0.7512), (-0.2088, -0.1041, 0.6432), (-0.2088, -0.1041, -0.7621), (-0.522, -0.08509, -0.8809), (-0.2088, -0.05539, -0.8809), (-0.1462, -0.06636, 0.7512), (-0.1462, -0.1041, 0.6432), (-0.1462, -0.05539, -0.8809), (-0.1462, -0.1041, -0.7621), (0.0, -0.04629, 0.747), (0.0, -0.07431, 0.6393), (0.0, -0.07431, -0.7582), (0.0, -0.04629, -0.8659), (-0.1462, -0.04617, 0.7472), (-0.1462, -0.07431, 0.6393), (-0.1462, -0.04629, -0.8659), (-0.1462, -0.07431, -0.7582), (-0.522, -0.08816, 0.7026), (-0.2088, -0.08816, 0.7026), (-0.1462, -0.08816, 0.7026), (0.0, -0.0603, 0.6931), (-0.1462, -0.06024, 0.6932)], [], [(376, 377, 469, 468), (359, 4, 5, 360), (7, 3, 6, 8), (361, 10, 4, 359), (4, 11, 12, 5), (360, 5, 13, 362), (15, 7, 8, 16), (17, 9, 3, 7), (8, 6, 18, 19), (363, 21, 10, 361), (10, 22, 11, 4), (11, 23, 24, 12), (5, 12, 25, 26), (6, 14, 27, 18), (13, 5, 26, 28), (362, 13, 29, 364), (379, 15, 16, 380), (33, 17, 7, 15), (16, 8, 34, 35), (36, 20, 9, 17), (34, 8, 19, 37), (19, 18, 27, 37), (365, 39, 21, 363), (21, 40, 22, 10), (22, 41, 23, 11), (24, 23, 42, 43), (24, 44, 45, 12), (12, 45, 46, 25), (26, 25, 46, 28), (14, 30, 47, 27), (29, 13, 28, 48), (544, 515, 49, 366), (31, 32, 73, 51), (381, 33, 15, 379), (380, 16, 53, 382), (55, 36, 17, 33), (16, 35, 56, 53), (35, 34, 57, 58), (59, 38, 20, 36), (57, 34, 37, 60), (37, 27, 47, 60), (326, 325, 38, 59), (39, 61, 40, 21), (40, 62, 41, 22), (23, 41, 63, 42), (43, 64, 44, 24), (42, 65, 66, 43), (45, 67, 68, 46), (28, 46, 68, 48), (516, 50, 69, 517), (515, 29, 48, 518), (366, 49, 71, 367), (74, 52, 31, 51), (383, 55, 33, 381), (76, 32, 54, 77), (382, 53, 56, 384), (78, 59, 36, 55), (35, 58, 79, 56), (520, 519, 80, 81), (324, 327, 61, 39), (519, 57, 60, 521), (521, 517, 69, 82), (328, 326, 59, 78), (61, 84, 62, 40), (41, 62, 85, 63), (63, 86, 65, 42), (64, 43, 66, 87), (66, 65, 88, 89), (45, 44, 90, 67), (44, 64, 113, 90), (522, 91, 92, 523), (518, 523, 92, 70), (50, 72, 93, 69), (71, 49, 70, 94), (367, 71, 95, 369), (73, 97, 125, 51), (73, 32, 104, 98), (74, 51, 125, 99), (100, 75, 52, 74), (385, 78, 55, 383), (102, 76, 77, 103), (76, 104, 32), (384, 56, 79, 386), (327, 329, 84, 61), (520, 81, 105, 524), (81, 80, 106, 107), (106, 80, 82, 109), (82, 69, 93, 109), (397, 328, 78, 385), (62, 84, 110, 85), (85, 111, 86, 63), (65, 86, 112, 88), (64, 87, 114, 113), (89, 114, 87, 66), (526, 525, 115, 116), (527, 117, 91, 522), (91, 118, 119, 92), (70, 92, 119, 94), (72, 96, 120, 93), (95, 71, 94, 121), (369, 95, 122, 370), (73, 124, 147, 97), (73, 98, 149, 124), (74, 99, 150, 100), (126, 101, 75, 100), (528, 102, 103, 529), (104, 76, 102, 129), (545, 524, 105, 387), (81, 107, 131, 105), (107, 106, 132, 133), (132, 106, 109, 134), (109, 93, 120, 134), (332, 330, 101, 126), (85, 110, 135, 111), (86, 111, 136, 112), (525, 530, 137, 115), (526, 116, 161, 534), (116, 115, 138, 139), (527, 531, 165, 117), (91, 117, 140, 118), (118, 141, 142, 119), (94, 119, 142, 121), (96, 123, 143, 120), (122, 95, 121, 144), (370, 122, 145, 371), (125, 97, 175, 99), (98, 104, 129, 148), (100, 150, 179, 126), (378, 368, 467, 470), (151, 127, 128, 152), (532, 528, 127, 153), (387, 105, 131, 388), (107, 133, 154, 131), (133, 132, 155, 156), (155, 132, 134, 157), (134, 120, 143, 157), (349, 347, 426, 428), (111, 135, 158, 136), (530, 533, 159, 137), (534, 161, 165, 531), (116, 139, 162, 161), (163, 164, 139, 138), (165, 166, 140, 117), (140, 167, 141, 118), (141, 168, 169, 142), (121, 142, 169, 144), (123, 146, 170, 143), (145, 122, 144, 171), (371, 372, 173, 146), (124, 174, 199, 147), (97, 147, 200, 175), (149, 98, 148, 176), (535, 532, 153, 177), (149, 178, 174, 124), (99, 175, 204, 150), (329, 327, 456, 457), (180, 151, 152, 181), (153, 127, 151, 182), (388, 131, 154, 389), (133, 156, 183, 154), (156, 155, 184, 185), (184, 155, 157, 186), (157, 143, 170, 186), (115, 137, 160, 138), (187, 163, 138, 160), (162, 139, 164, 188), (161, 162, 166, 165), (189, 190, 164, 163), (166, 191, 167, 140), (141, 167, 192, 168), (168, 193, 194, 169), (144, 169, 194, 171), (146, 184, 186, 170), (193, 145, 171, 194), (193, 195, 172, 145), (372, 373, 197, 173), (146, 173, 198, 184), (178, 149, 176, 201), (536, 535, 177, 202), (177, 153, 182, 203), (150, 204, 227, 179), (205, 180, 181, 206), (182, 151, 180, 207), (389, 154, 183, 390), (156, 185, 208, 183), (184, 198, 209, 185), (330, 332, 420, 419), (211, 189, 163, 187), (162, 188, 191, 166), (212, 213, 190, 189), (190, 214, 188, 164), (192, 167, 191, 214), (192, 213, 193, 168), (212, 195, 193, 213), (195, 215, 196, 172), (373, 374, 217, 197), (173, 197, 218, 198), (174, 178, 223, 219), (174, 219, 240, 199), (199, 220, 200, 147), (200, 221, 204, 175), (201, 222, 223, 178), (537, 536, 202, 224), (202, 177, 203, 225), (203, 182, 207, 226), (338, 233, 1, 323), (228, 205, 206, 229), (207, 180, 205, 230), (390, 183, 208, 391), (392, 228, 229, 391), (198, 218, 231, 209), (392, 393, 232, 228), (234, 211, 187, 210), (235, 212, 189, 211), (190, 213, 192, 214), (214, 191, 188), (235, 215, 195, 212), (215, 236, 216, 196), (374, 216, 237, 375), (197, 217, 239, 218), (199, 240, 257, 220), (220, 241, 221, 200), (537, 224, 259, 538), (223, 222, 242, 243), (224, 202, 225, 244), (225, 203, 226, 245), (226, 207, 230, 246), (204, 221, 258, 227), (230, 205, 228, 247), (218, 239, 248, 231), (393, 394, 249, 232), (228, 232, 250, 247), (377, 376, 270, 340), (251, 234, 210, 233), (252, 235, 211, 234), (252, 236, 215, 235), (216, 236, 253, 237), (239, 217, 238, 254), (356, 355, 434, 435), (219, 223, 243, 255), (240, 219, 255, 256), (220, 257, 271, 241), (221, 241, 272, 258), (538, 259, 274, 539), (243, 242, 260), (259, 224, 244, 261), (244, 225, 245, 262), (245, 226, 246, 263), (246, 230, 247, 264), (341, 251, 233, 338), (248, 239, 254, 265), (394, 395, 266, 249), (232, 249, 267, 250), (247, 250, 268, 264), (342, 346, 465, 464), (269, 252, 234, 251), (236, 252, 269, 253), (340, 270, 282, 343), (343, 282, 292, 345), (240, 256, 284, 257), (255, 243, 260, 273), (509, 512, 493, 495), (275, 274, 259, 261), (244, 262, 288, 261), (262, 245, 263, 276), (263, 246, 264, 277), (395, 248, 265, 396), (346, 269, 251, 341), (249, 266, 279, 267), (250, 267, 280, 268), (264, 268, 281, 277), (352, 350, 429, 431), (256, 255, 273, 283), (241, 271, 296, 272), (257, 284, 297, 271), (130, 328, 418, 399), (541, 311, 508, 554), (275, 261, 288, 287), (276, 289, 288, 262), (276, 263, 277, 290), (279, 266, 278, 291), (267, 279, 293, 280), (268, 280, 294, 281), (281, 295, 290, 277), (256, 283, 304, 284), (276, 290, 303, 289), (288, 289, 298, 287), (293, 279, 291, 299), (351, 353, 432, 430), (280, 293, 300, 294), (294, 301, 295, 281), (290, 295, 302, 303), (271, 297, 310, 296), (347, 398, 440, 426), (284, 304, 311, 297), (563, 561, 560, 558), (289, 303, 309, 298), (300, 293, 299, 305), (300, 306, 301, 294), (295, 301, 307, 302), (303, 302, 308, 309), (502, 503, 482, 480), (306, 300, 305, 312), (348, 296, 310, 351), (301, 306, 313, 307), (302, 307, 314, 308), (549, 473, 477, 548), (297, 311, 319, 310), (398, 345, 425, 440), (484, 483, 481, 482), (495, 493, 490, 491), (313, 306, 312, 317), (351, 310, 319, 353), (307, 313, 318, 314), (350, 349, 428, 429), (500, 501, 478, 476), (313, 317, 321, 318), (316, 320, 576, 572), (559, 558, 501, 500), (432, 353, 578, 586), (332, 334, 421, 420), (413, 432, 586, 582), (356, 357, 322, 321), (318, 321, 322, 320), (334, 336, 422, 421), (378, 324, 39, 365), (339, 342, 464, 462), (533, 542, 0, 159), (108, 83, 325, 326), (335, 333, 459, 460), (130, 108, 326, 328), (346, 341, 463, 465), (354, 352, 431, 433), (84, 329, 331, 110), (397, 330, 419, 439), (110, 331, 333, 135), (179, 334, 332, 126), (135, 333, 335, 158), (338, 323, 454, 461), (227, 336, 334, 179), (375, 377, 340, 238), (258, 337, 336, 227), (331, 329, 457, 458), (253, 342, 339, 237), (238, 340, 343, 254), (254, 343, 345, 265), (543, 335, 460, 547), (269, 346, 342, 253), (272, 344, 337, 258), (396, 398, 347, 278), (278, 347, 349, 291), (296, 348, 344, 272), (291, 349, 350, 299), (299, 350, 352, 305), (337, 344, 424, 423), (305, 352, 354, 312), (345, 292, 405, 425), (312, 354, 355, 317), (336, 337, 423, 422), (322, 357, 580, 577), (317, 355, 356, 321), (328, 397, 439, 418), (315, 316, 572, 571), (341, 338, 461, 463), (542, 543, 358, 0), (3, 359, 360, 6), (9, 361, 359, 3), (6, 360, 362, 14), (20, 363, 361, 9), (14, 362, 364, 30), (38, 365, 363, 20), (516, 544, 366, 50), (50, 366, 367, 72), (72, 367, 369, 96), (96, 369, 370, 123), (123, 370, 371, 146), (145, 172, 372, 371), (172, 196, 373, 372), (196, 216, 374, 373), (217, 374, 375, 238), (325, 378, 365, 38), (237, 339, 377, 375), (83, 368, 378, 325), (31, 379, 380, 32), (52, 381, 379, 31), (32, 380, 382, 54), (75, 383, 381, 52), (54, 382, 384, 77), (101, 385, 383, 75), (77, 384, 386, 103), (330, 397, 385, 101), (529, 545, 387, 128), (128, 387, 388, 152), (152, 388, 389, 181), (181, 389, 390, 206), (206, 390, 391, 229), (185, 392, 391, 208), (185, 209, 393, 392), (209, 231, 394, 393), (231, 248, 395, 394), (266, 395, 396, 278), (344, 348, 427, 424), (357, 356, 435, 436), (265, 345, 398, 396), (421, 402, 401, 420), (422, 403, 402, 421), (423, 404, 403, 422), (424, 406, 404, 423), (440, 438, 407, 426), (426, 407, 408, 428), (427, 409, 406, 424), (428, 408, 410, 429), (429, 410, 412, 431), (431, 412, 414, 433), (433, 414, 415, 434), (434, 415, 416, 435), (541, 315, 571, 590), (437, 399, 418, 439), (401, 400, 419, 420), (409, 427, 430, 411), (411, 430, 432, 413), (353, 319, 573, 578), (436, 417, 585, 588), (416, 417, 436, 435), (425, 405, 438, 440), (400, 437, 439, 419), (355, 354, 433, 434), (348, 351, 430, 427), (457, 445, 446, 458), (458, 446, 447, 459), (459, 447, 448, 460), (464, 452, 450, 462), (465, 453, 452, 464), (547, 546, 441, 466), (443, 444, 456, 455), (444, 445, 457, 456), (449, 461, 454, 442), (451, 463, 461, 449), (453, 465, 463, 451), (467, 443, 455, 470), (462, 450, 468, 469), (377, 339, 462, 469), (333, 331, 458, 459), (327, 324, 455, 456), (324, 378, 470, 455), (442, 454, 466, 441), (210, 187, 160, 2), (0, 358, 323, 1), (358, 466, 454, 323), (159, 0, 1, 2), (233, 210, 2, 1), (137, 159, 2, 160), (475, 474, 471, 472), (476, 473, 474, 475), (477, 473, 476, 478), (479, 477, 478, 480), (481, 479, 480, 482), (274, 275, 485, 487), (475, 472, 496, 497), (286, 484, 482, 503), (320, 316, 484, 286), (285, 510, 496, 472), (275, 287, 488, 485), (486, 285, 472, 471), (314, 318, 320, 566), (549, 550, 474, 473), (551, 471, 474, 550), (475, 497, 500, 476), (553, 487, 486, 556), (505, 506, 492, 494), (506, 495, 491, 492), (320, 286, 562), (504, 507, 498, 499), (507, 505, 494, 498), (485, 488, 510, 285), (554, 508, 504, 555), (540, 548, 477, 479), (552, 540, 479, 481), (539, 274, 487, 553), (487, 485, 285, 486), (511, 513, 506, 505), (513, 509, 495, 506), (508, 514, 507, 504), (514, 511, 505, 507), (260, 242, 512, 509), (566, 320, 562, 561), (501, 502, 480, 478), (283, 273, 513, 511), (273, 260, 509, 513), (311, 304, 514, 508), (304, 283, 511, 514), (556, 486, 471, 551), (555, 504, 499, 552), (364, 29, 515, 544), (30, 516, 517, 47), (49, 515, 518, 70), (58, 57, 519, 520), (80, 519, 521, 82), (60, 47, 517, 521), (67, 522, 523, 68), (48, 68, 523, 518), (58, 520, 524, 79), (89, 88, 525, 526), (90, 527, 522, 67), (127, 528, 529, 128), (386, 79, 524, 545), (88, 112, 530, 525), (89, 526, 534, 114), (90, 113, 531, 527), (129, 102, 528, 532), (112, 136, 533, 530), (114, 534, 531, 113), (148, 129, 532, 535), (176, 148, 535, 536), (201, 176, 536, 537), (201, 537, 538, 222), (222, 538, 539, 242), (315, 541, 554, 489), (492, 549, 548, 494), (357, 436, 588, 580), (319, 311, 570, 573), (136, 158, 542, 533), (358, 543, 547, 466), (320, 322, 577, 576), (158, 335, 543, 542), (30, 364, 544, 516), (103, 386, 545, 529), (311, 541, 590, 570), (460, 448, 546, 547), (492, 491, 550, 549), (490, 551, 550, 491), (512, 553, 556, 493), (489, 554, 555, 483), (498, 494, 548, 540), (499, 498, 540, 552), (242, 539, 553, 512), (493, 556, 551, 490), (483, 555, 552, 481), (559, 500, 497, 557), (557, 497, 496), (564, 565, 559, 557), (565, 563, 558, 559), (287, 298, 568, 488), (567, 566, 561, 563), (568, 569, 565, 564), (569, 567, 563, 565), (488, 568, 564, 510), (308, 314, 566, 567), (560, 503, 502), (562, 286, 503), (316, 315, 489), (298, 309, 569, 568), (309, 308, 567, 569), (316, 489, 483, 484), (510, 564, 557, 496), (561, 562, 503, 560), (558, 560, 502, 501), (581, 580, 588, 589), (579, 581, 589, 587), (591, 590, 571, 574), (574, 571, 572, 575), (592, 591, 574, 579), (579, 574, 575, 581), (576, 577, 575, 572), (592, 579, 587, 594), (577, 580, 581, 575), (588, 585, 584, 589), (593, 594, 587, 583), (583, 587, 589, 584), (573, 570, 590, 591), (578, 573, 591, 592), (578, 592, 594, 586), (582, 586, 594, 593)])
me_cube_000.use_remesh_preserve_volume = False
me_cube_000.use_remesh_preserve_attributes = False
me_cube_000.use_mirror_vertex_groups = False
me_cube_000.update()

# ---- objects
ob_wings_001 = bpy.data.objects.new('Wings.001', me_cube_006)
ob_wings_002 = bpy.data.objects.new('Wings.002', me_cube_001)
ob_headcut = bpy.data.objects.new('HeadCut', me_cube_002)
ob_head = bpy.data.objects.new('Head', me_cube)
ob_body = bpy.data.objects.new('Body', me_cube_000)

# ---- transforms, parenting, visibility, modifiers, constraints
ob_wings_001.location = (0.0, 0.0, 0.0)
ob_wings_001.lineart.crease_threshold = 0.0
_m = ob_wings_001.modifiers.new('Mirror', 'MIRROR')
_m.use_clip = True
ob_wings_002.location = (0.0, 0.03721, 0.0)
ob_wings_002.scale = (2.212, 2.432, 2.212)
ob_wings_002.lineart.crease_threshold = 0.0
_m = ob_wings_002.modifiers.new('Mirror', 'MIRROR')
_m.use_axis = (True, False, True)
_m.use_clip = True
ob_headcut.location = (0.0, 2.063, 0.0)
ob_headcut.scale = (0.4338, 0.3479, 0.4338)
ob_headcut.lineart.crease_threshold = 0.0
_m = ob_headcut.modifiers.new('Mirror', 'MIRROR')
_m.use_clip = True
ob_head.location = (0.0, 2.915, 0.4924)
ob_head.scale = (1.243, 1.174, 1.174)
ob_head.lineart.crease_threshold = 0.0
_m = ob_head.modifiers.new('Mirror', 'MIRROR')
_m.use_clip = True
ob_body.location = (0.0, -1.19, 0.0)
ob_body.scale = (0.6921, 1.553, 0.6921)
ob_body.lineart.crease_threshold = 0.0
_m = ob_body.modifiers.new('Mirror', 'MIRROR')
_m.use_clip = True

# ---- collection membership
col_collection_1.objects.link(ob_wings_001)
col_collection_1.objects.link(ob_wings_002)
col_collection_1.objects.link(ob_headcut)
col_collection_1.objects.link(ob_head)
col_collection_1.objects.link(ob_body)

# ---- scene / render settings (as saved in the file)
scene.frame_start = 1; scene.frame_end = 250; scene.frame_set(1)
scene.render.engine = 'BLENDER_EEVEE_NEXT'
scene.render.resolution_percentage = 50
scene.render.dither_intensity = 0.0
scene.cycles.use_denoising = False
scene.cycles.samples = 10
scene.cycles.sampling_pattern = 'TABULATED_SOBOL'
scene.cycles.light_sampling_threshold = 0.0
scene.cycles.use_adaptive_sampling = False
scene.cycles.use_light_tree = False
scene.cycles.blur_glossy = 0.0
scene.cycles.volume_bounces = 1
scene.cycles.pixel_filter_type = 'GAUSSIAN'
scene.cycles.sample_clamp_indirect = 0.0
scene.view_settings.view_transform = 'Standard'
bpy.context.view_layer.update()

# ---- added for rendering (the .blend has no active camera and no usable light): camera, sun
cam_auto = bpy.data.cameras.new('AutoCamera')
cam_auto.lens = 50.0
cam_auto.sensor_width = 36.0
cam_auto.clip_end = 1000.0
ob_auto_camera = bpy.data.objects.new('AutoCamera', cam_auto)
scene.collection.objects.link(ob_auto_camera)
ob_auto_camera.location = (10.7912, -12.9088, 8.67271)
ob_auto_camera.rotation_euler = (1.09748, -7.21219e-08, 0.694738)
scene.camera = ob_auto_camera
light_auto_sun = bpy.data.lights.new('AutoSun', 'SUN')
light_auto_sun.energy = 3.0
light_auto_sun.angle = 0.0523599
ob_auto_sun = bpy.data.objects.new('AutoSun', light_auto_sun)
scene.collection.objects.link(ob_auto_sun)
ob_auto_sun.rotation_euler = (0.872665, 0.174533, 0.523599)
bpy.context.view_layer.update()

